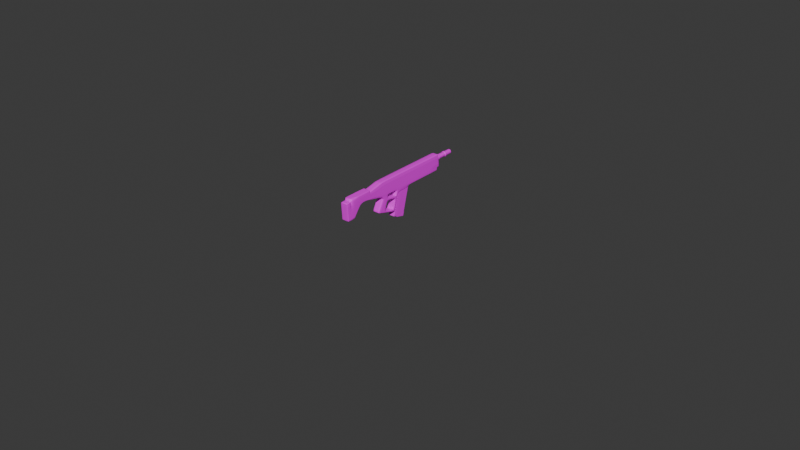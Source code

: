# Source: Assult_Rifle.blend  (saved by Blender 4.5.87; exported with 4.5.12 LTS)
import bpy
from mathutils import Matrix  # noqa: F401  (used for matrix-valued properties, if any)

bpy.ops.wm.read_factory_settings(use_empty=True)
scene = bpy.context.scene
scene.name = 'Scene'

# ---- collections
col_collection = bpy.data.collections.new('Collection'); scene.collection.children.link(col_collection)
col_archive = bpy.data.collections.new('Archive'); scene.collection.children.link(col_archive)

# ---- images (referenced by path relative to the original .blend; pixels are not part of the script)
import os
ASSET_DIR = os.environ.get("B2B_ASSET_DIR", "")  # directory of the original .blend (textures are referenced by path, not embedded)
HERE = os.path.dirname(os.path.abspath(__file__))  # packed textures are extracted next to this script under _unpacked/

def load_image(name, relpath, width, height, colorspace="sRGB"):
    """Load a texture the original file referenced (path relative to the .blend, or extracted next to this script)."""
    p = next((c for c in (os.path.join(HERE, relpath), os.path.join(ASSET_DIR, relpath)) if relpath and os.path.exists(c)), "")
    if p:
        img = bpy.data.images.load(p, check_existing=True)
        img.name = name
    else:  # same state as the original file: an image datablock whose file is absent (Cycles renders it pink)
        img = bpy.data.images.new(name, width, height)
        img.source = "FILE"
        img.filepath = "//" + (relpath or name)
    img.colorspace_settings.name = colorspace
    return img
img_pallete_png_001 = load_image('pallete.png.001', 'pallete.png', 1024, 1024, 'sRGB')

# ---- materials (node trees are filled in below, after node groups)
mat_pallete_material = bpy.data.materials.new('Pallete Material')
mat_pallete_material.alpha_threshold = 0.0
mat_pallete_material.roughness = 0.5
mat_pallete_material.line_color = (0.0, 0.0, 0.0, 1.0)

# ---- node groups
ng_principled_bsdf = bpy.data.node_groups.new('Principled BSDF', 'ShaderNodeTree')
_s = ng_principled_bsdf.interface.new_socket(name='BSDF', in_out='OUTPUT', socket_type='NodeSocketShader')
_s = ng_principled_bsdf.interface.new_socket(name='Base Color', in_out='INPUT', socket_type='NodeSocketColor')
_s.default_value = (0.8, 0.8, 0.8, 1.0)
_s.description = 'Color of the material used for diffuse, subsurface, metallic and transmission'
_s = ng_principled_bsdf.interface.new_socket(name='Metallic', in_out='INPUT', socket_type='NodeSocketFloat')
_s.subtype = 'FACTOR'
_s.min_value = 0.0
_s.max_value = 1.0
_s.description = 'Blends between a dielectric and metallic material model. At 0.0 the material consists of a diffuse or transmissive base layer, with a specular reflection layer on top. A value of 1.0 gives a fully specular reflection tinted with the base color, without diffuse reflection or transmission'
_s = ng_principled_bsdf.interface.new_socket(name='Roughness', in_out='INPUT', socket_type='NodeSocketFloat')
_s.subtype = 'FACTOR'
_s.default_value = 0.5
_s.min_value = 0.0
_s.max_value = 1.0
_s.description = 'Specifies microfacet roughness of the surface for specular reflection and transmission (0.0 is a perfect mirror reflection, 1.0 is completely rough)'
_s = ng_principled_bsdf.interface.new_socket(name='IOR', in_out='INPUT', socket_type='NodeSocketFloat')
_s.default_value = 1.45
_s.min_value = 1.0
_s.max_value = 1000.0
_s.description = 'Index of Refraction (IOR) for specular reflection and transmission. For most materials, the IOR is between 1.0 (vacuum and air) and 4.0 (germanium). The default value of 1.5 is a good approximation for glass'
_s = ng_principled_bsdf.interface.new_socket(name='Alpha', in_out='INPUT', socket_type='NodeSocketFloat')
_s.subtype = 'FACTOR'
_s.default_value = 1.0
_s.min_value = 0.0
_s.max_value = 1.0
_s.description = 'Controls the transparency of the surface, with 1.0 fully opaque'
_s = ng_principled_bsdf.interface.new_socket(name='Normal', in_out='INPUT', socket_type='NodeSocketVector')
_s.hide_value = True
ng_principled_bsdf.interface.new_panel('Diffuse')
_s = ng_principled_bsdf.interface.new_socket(name='Diffuse Roughness', in_out='INPUT', socket_type='NodeSocketFloat')
_s.subtype = 'FACTOR'
_s.min_value = 0.0
_s.max_value = 1.0
_s.description = 'Specifies microfacet roughness of the diffuse base (0.0 is perfect lambertian reflection, 1.0 is completely rough)'
ng_principled_bsdf.interface.new_panel('Subsurface')
_s = ng_principled_bsdf.interface.new_socket(name='Subsurface Weight', in_out='INPUT', socket_type='NodeSocketFloat')
_s.subtype = 'FACTOR'
_s.min_value = 0.0
_s.max_value = 1.0
_s.description = 'Blend between diffuse surface and subsurface scattering. Typically should be zero or one (either fully diffuse or subsurface)'
_s = ng_principled_bsdf.interface.new_socket(name='Subsurface Radius', in_out='INPUT', socket_type='NodeSocketVector')
_s.default_value = (1.0, 0.2, 0.1)
_s.min_value = 0.0
_s.max_value = 100.0
_s.description = 'Scattering radius per color channel (RGB), multiplied with Scale'
_s = ng_principled_bsdf.interface.new_socket(name='Subsurface Scale', in_out='INPUT', socket_type='NodeSocketFloat')
_s.subtype = 'DISTANCE'
_s.default_value = 0.05
_s.min_value = 0.0
_s.max_value = 10.0
_s.description = 'Scale factor of the subsurface scattering radius'
_s = ng_principled_bsdf.interface.new_socket(name='Subsurface Anisotropy', in_out='INPUT', socket_type='NodeSocketFloat')
_s.subtype = 'FACTOR'
_s.min_value = 0.0
_s.max_value = 1.0
_s.description = 'Directionality of volume scattering within the subsurface medium. Zero scatters uniformly in all directions, with higher values scattering more strongly forward. For example, skin has been measured to have an anisotropy of 0.8'
ng_principled_bsdf.interface.new_panel('Specular')
_s = ng_principled_bsdf.interface.new_socket(name='Specular IOR Level', in_out='INPUT', socket_type='NodeSocketFloat')
_s.subtype = 'FACTOR'
_s.default_value = 0.5
_s.min_value = 0.0
_s.max_value = 1.0
_s.description = 'Adjustment to the Index of Refraction (IOR) to increase or decrease specular intensity (0.5 means no adjustment, 0 removes all reflections, 1 doubles them at normal incidence)'
_s = ng_principled_bsdf.interface.new_socket(name='Specular Tint', in_out='INPUT', socket_type='NodeSocketColor')
_s.default_value = (1.0, 1.0, 1.0, 1.0)
_s.description = 'Tint dielectric reflection at normal incidence for artistic control, and metallic reflection at near-grazing incidence to simulate complex index of refraction'
_s = ng_principled_bsdf.interface.new_socket(name='Anisotropic', in_out='INPUT', socket_type='NodeSocketFloat')
_s.subtype = 'FACTOR'
_s.min_value = 0.0
_s.max_value = 1.0
_s.description = 'Amount of anisotropy for specular reflection. Higher values give elongated highlights along the tangent direction'
_s = ng_principled_bsdf.interface.new_socket(name='Anisotropic Rotation', in_out='INPUT', socket_type='NodeSocketFloat')
_s.subtype = 'FACTOR'
_s.min_value = 0.0
_s.max_value = 1.0
_s.description = 'Rotates the direction of anisotropy, with 1.0 going full circle'
_s = ng_principled_bsdf.interface.new_socket(name='Tangent', in_out='INPUT', socket_type='NodeSocketVector')
_s.hide_value = True
_s.description = 'Controls the tangent direction for anisotropy'
ng_principled_bsdf.interface.new_panel('Transmission')
_s = ng_principled_bsdf.interface.new_socket(name='Transmission Weight', in_out='INPUT', socket_type='NodeSocketFloat')
_s.subtype = 'FACTOR'
_s.min_value = 0.0
_s.max_value = 1.0
_s.description = 'Blend between transmission and other base layer components'
ng_principled_bsdf.interface.new_panel('Coat')
_s = ng_principled_bsdf.interface.new_socket(name='Coat Weight', in_out='INPUT', socket_type='NodeSocketFloat')
_s.subtype = 'FACTOR'
_s.min_value = 0.0
_s.max_value = 1.0
_s.description = 'Controls the intensity of the coat layer, both the reflection and the tinting. Typically should be zero or one for physically-based materials'
_s = ng_principled_bsdf.interface.new_socket(name='Coat Roughness', in_out='INPUT', socket_type='NodeSocketFloat')
_s.subtype = 'FACTOR'
_s.default_value = 0.03
_s.min_value = 0.0
_s.max_value = 1.0
_s.description = 'The roughness of the coat layer'
_s = ng_principled_bsdf.interface.new_socket(name='Coat IOR', in_out='INPUT', socket_type='NodeSocketFloat')
_s.default_value = 1.5
_s.min_value = 1.0
_s.max_value = 4.0
_s.description = 'The Index of Refraction (IOR) of the coat layer (affects its reflectivity as well as the falloff of coat tinting)'
_s = ng_principled_bsdf.interface.new_socket(name='Coat Tint', in_out='INPUT', socket_type='NodeSocketColor')
_s.default_value = (1.0, 1.0, 1.0, 1.0)
_s.description = 'Adds a colored tint to the coat layer by modeling absorption in the layer. Saturation increases at shallower angles, as the light travels farther through the medium (depending on the Coat IOR)'
_s = ng_principled_bsdf.interface.new_socket(name='Coat Normal', in_out='INPUT', socket_type='NodeSocketVector')
_s.hide_value = True
ng_principled_bsdf.interface.new_panel('Sheen')
_s = ng_principled_bsdf.interface.new_socket(name='Sheen Weight', in_out='INPUT', socket_type='NodeSocketFloat')
_s.subtype = 'FACTOR'
_s.min_value = 0.0
_s.max_value = 1.0
_s.description = 'Intensity of the sheen layer, which simulates very small fibers on the surface'
_s = ng_principled_bsdf.interface.new_socket(name='Sheen Roughness', in_out='INPUT', socket_type='NodeSocketFloat')
_s.subtype = 'FACTOR'
_s.default_value = 0.5
_s.min_value = 0.0
_s.max_value = 1.0
_s.description = 'Roughness of the sheen layer. Low and high roughness values produce fuzzy or dusty appearance, respectively'
_s = ng_principled_bsdf.interface.new_socket(name='Sheen Tint', in_out='INPUT', socket_type='NodeSocketColor')
_s.default_value = (1.0, 1.0, 1.0, 1.0)
_s.description = 'Color of the sheen reflection'
ng_principled_bsdf.interface.new_panel('Emission')
_s = ng_principled_bsdf.interface.new_socket(name='Emission Color', in_out='INPUT', socket_type='NodeSocketColor')
_s.default_value = (1.0, 1.0, 1.0, 1.0)
_s.description = 'Color of light emission from the surface'
_s = ng_principled_bsdf.interface.new_socket(name='Emission Strength', in_out='INPUT', socket_type='NodeSocketFloat')
_s.min_value = 0.0
_s.max_value = 1e+06
_s.description = 'Strength of the emitted light. A value of 1.0 ensures that the object in the image has the exact same color as the Emission Color'
ng_principled_bsdf.interface.new_panel('Thin Film')
_s = ng_principled_bsdf.interface.new_socket(name='Thin Film Thickness', in_out='INPUT', socket_type='NodeSocketFloat')
_s.subtype = 'WAVELENGTH'
_s.min_value = 0.0
_s.max_value = 1e+05
_s.description = 'Thickness of the film in nanometers'
_s = ng_principled_bsdf.interface.new_socket(name='Thin Film IOR', in_out='INPUT', socket_type='NodeSocketFloat')
_s.default_value = 1.33
_s.min_value = 1.0
_s.max_value = 1000.0
_s.description = 'Index of refraction (IOR) of the thin film'
_N = ng_principled_bsdf.nodes; _L = ng_principled_bsdf.links
n0 = _N.new('NodeGroupOutput'); n0.name = 'Group Output'; n0.location = (300, 0)
n1 = _N.new('ShaderNodeBsdfPrincipled'); n1.name = 'Principled BSDF'; n1.location = (-120, 0)
n1.inputs[3].default_value = 1.45
n2 = _N.new('ShaderNodeTexImage'); n2.name = 'Image Texture'; n2.location = (30, -36)
n2.label = 'Base Color'
n2.image = img_pallete_png_001
n2.interpolation = 'Closest'
n2.extension = 'CLIP'
n3 = _N.new('NodeFrame'); n3.name = 'Frame.001'; n3.location = (-544, 0)
n3.label = 'Textures'
n3.width = 300
n2.parent = n3
_L.new(n1.outputs[0], n0.inputs[0])
_L.new(n2.outputs[0], n1.inputs[0])
n0.is_active_output = True

# ---- material node trees
mat_pallete_material.use_nodes = True; mat_pallete_material.node_tree.nodes.clear()
_N = mat_pallete_material.node_tree.nodes; _L = mat_pallete_material.node_tree.links
n0 = _N.new('ShaderNodeOutputMaterial'); n0.name = 'Material Output'; n0.location = (200, 100)
n1 = _N.new('ShaderNodeGroup'); n1.name = 'Principled BSDF.001'; n1.location = (-200, 100)
n1.width = 240
n1.node_tree = ng_principled_bsdf
n1.inputs[0].default_value = (0.8, 0.8, 0.8, 1.0)
n1.inputs[1].default_value = 0.0
n1.inputs[2].default_value = 0.5
n1.inputs[3].default_value = 1.45
n1.inputs[4].default_value = 1.0
n1.inputs[5].default_value = (0.0, 0.0, 0.0)
n1.inputs[6].default_value = 0.0
n1.inputs[7].default_value = 0.0
n1.inputs[8].default_value = (1.0, 0.2, 0.1)
n1.inputs[9].default_value = 0.05
n1.inputs[10].default_value = 0.0
n1.inputs[11].default_value = 0.5
n1.inputs[12].default_value = (1.0, 1.0, 1.0, 1.0)
n1.inputs[13].default_value = 0.0
n1.inputs[14].default_value = 0.0
n1.inputs[15].default_value = (0.0, 0.0, 0.0)
n1.inputs[16].default_value = 0.0
n1.inputs[17].default_value = 0.0
n1.inputs[18].default_value = 0.03
n1.inputs[19].default_value = 1.5
n1.inputs[20].default_value = (1.0, 1.0, 1.0, 1.0)
n1.inputs[21].default_value = (0.0, 0.0, 0.0)
n1.inputs[22].default_value = 0.0
n1.inputs[23].default_value = 0.5
n1.inputs[24].default_value = (1.0, 1.0, 1.0, 1.0)
n1.inputs[25].default_value = (1.0, 1.0, 1.0, 1.0)
n1.inputs[26].default_value = 0.0
n1.inputs[27].default_value = 0.0
n1.inputs[28].default_value = 1.33
_L.new(n1.outputs[0], n0.inputs[0])
n0.is_active_output = True

# ---- world
world_world = bpy.data.worlds.new('World'); scene.world = world_world
world_world.use_nodes = True; world_world.node_tree.nodes.clear()
_N = world_world.node_tree.nodes; _L = world_world.node_tree.links
n0 = _N.new('ShaderNodeOutputWorld'); n0.name = 'World Output'; n0.location = (200, 100)
n1 = _N.new('ShaderNodeBackground'); n1.name = 'Background'; n1.location = (-200, 100)
n1.inputs[0].default_value = (0.05088, 0.05088, 0.05088, 1.0)
_L.new(n1.outputs[0], n0.inputs[0])
n0.is_active_output = True
world_world.color = (0.05088, 0.05088, 0.05088)
world_world.sun_shadow_jitter_overblur = 0.0

# ---- meshes
me_plane_001 = bpy.data.meshes.new('Plane.001')
me_plane_001.from_pydata([(0.3837, 0.9819, 0.1108), (0.5756, 0.3038, 0.1108), (0.06482, 0.83, 0.1146), (0.0108, 0.8012, 0.1146), (-0.06758, 0.8596, 0.1167), (-0.2168, 1.535, 0.1167), (-0.2036, 1.753, 0.1146), (0.1415, 1.976, 0.1146), (0.1486, 2.246, 0.1108), (-0.3879, 2.287, 0.1108), (-0.3971, 2.118, 0.1167), (-0.4612, 2.11, 0.1101), (-0.4643, 1.353, 0.1108), (-0.3971, 1.347, 0.1167), (-0.5091, 0.8641, 0.1146), (-0.5159, -1.658, 0.1108), (-0.1317, -1.701, 0.1108), (-0.1294, -1.641, 0.1167), (-0.07206, -1.641, 0.1146), (-0.03993, -0.3219, 0.1167), (0.5197, 0.2873, 0.1146), (0.4507, 0.7474, 0.1146), (0.4949, 0.3647, 0.1195), (0.5532, 0.3849, 0.1146), (0.4021, 0.7296, 0.1195), (0.1061, 0.6202, 0.1195), (0.1704, 0.2807, 0.1195), (0.1037, 0.2586, 0.1195), (0.04187, 0.6087, 0.1195), (-0.06445, 0.5966, 0.1195), (-0.06692, 0.2471, 0.1195), (0.338, 0.9735, 0.1146), (0.1163, 0.1773, 0.1146), (0.1912, 0.1978, 0.1146), (0.02458, 0.2248, 0.1184), (-0.07206, -0.3219, 0.1222), (-0.03993, 0.2164, 0.1184), (-0.03993, 0.06729, 0.1222), (-0.07206, 0.06593, 0.1222), (-0.123, 0.06593, 0.1222), (-0.123, 0.5966, 0.1222), (-0.123, -0.3219, 0.1222), (-0.123, 0.2471, 0.1222), (0.157, 2.117, 0.1146), (-0.4626, 1.976, 0.1146), (-0.3971, 1.965, 0.1222), (-0.4635, 1.753, 0.1146), (-0.3971, 1.755, 0.1222), (-0.4643, 1.543, 0.1146), (-0.3971, 1.545, 0.1222), (-0.1217, 0.8596, 0.1222), (-0.5147, 0.5953, 0.1146), (-0.5162, 0.2505, 0.1146), (-0.5177, 0.06593, 0.1146), (-0.5201, -1.641, 0.1146), (-0.5182, -0.3219, 0.1146), (-0.03993, -1.632, 0.1108), (0.02107, -0.2917, 0.1113), (0.02378, 0.137, 0.1163), (-0.4617, -1.594, 0.0), (-0.4611, -1.788, -8.731e-11), (-0.4352, -1.594, 0.06227), (-0.4349, -1.788, 0.06194), (-0.3714, -1.594, 0.08839), (-0.3714, -1.788, 0.08792), (-0.3076, -1.594, 0.06227), (-0.308, -1.788, 0.06194), (-0.2812, -1.594, 0.0), (-0.2817, -1.788, -8.731e-11), (-0.2977, -1.802, -1.746e-10), (-0.3193, -1.802, 0.05208), (-0.3714, -1.802, 0.07366), (-0.4236, -1.802, 0.05208), (-0.4452, -1.802, -1.455e-11), (-0.298, -2.033, 1.164e-10), (-0.3195, -2.033, 0.05191), (-0.3714, -2.033, 0.07341), (-0.4233, -2.033, 0.05191), (-0.4448, -2.033, 2.91e-11), (-0.298, -2.108, -5.821e-11), (-0.3195, -2.108, 0.05191), (-0.3714, -2.108, 0.07341), (-0.4233, -2.108, 0.05191), (-0.4448, -2.108, -1.455e-11), (-0.2985, -2.321, 1.019e-10), (-0.3243, -2.328, 0.04754), (-0.3714, -2.328, 0.06722), (-0.4185, -2.328, 0.04754), (-0.4444, -2.321, 2.91e-11), (-0.2838, -2.056, 0.0), (-0.309, -2.056, 0.06266), (-0.3714, -2.056, 0.08861), (-0.4339, -2.056, 0.06266), (-0.4591, -2.056, 0.0), (-0.2838, -2.086, 0.0), (-0.309, -2.086, 0.06266), (-0.3714, -2.086, 0.08861), (-0.4339, -2.086, 0.06266), (-0.4591, -2.086, 0.0), (-0.3198, -2.321, 0.05162), (-0.3059, -2.328, 5.821e-11), (-0.3714, -2.321, 0.07299), (-0.423, -2.321, 0.05162), (-0.437, -2.328, 4.366e-11), (-0.4367, -1.692, 0.0), (-0.3061, -1.692, 0.0), (-0.3714, -1.692, 0.06703), (-0.3245, -1.692, 0.0474), (-0.4184, -1.692, 0.0474), (0.3837, 0.9819, -0.1108), (0.5756, 0.3038, -0.1108), (0.06482, 0.83, -0.1146), (0.0108, 0.8012, -0.1146), (-0.06758, 0.8596, -0.1167), (-0.2168, 1.535, -0.1167), (-0.2036, 1.753, -0.1146), (0.1415, 1.976, -0.1146), (0.1486, 2.246, -0.1108), (-0.3879, 2.287, -0.1108), (-0.3971, 2.118, -0.1167), (-0.4643, 1.353, -0.1108), (-0.3971, 1.347, -0.1167), (-0.5091, 0.8641, -0.1146), (-0.5159, -1.658, -0.1108), (-0.1317, -1.701, -0.1108), (-0.1294, -1.641, -0.1167), (-0.07206, -1.641, -0.1146), (-0.03993, -0.3219, -0.1167), (0.5197, 0.2873, -0.1146), (0.4507, 0.7474, -0.1146), (0.4949, 0.3647, -0.1195), (0.5532, 0.3849, -0.1146), (0.4021, 0.7296, -0.1195), (0.1061, 0.6202, -0.1195), (0.1704, 0.2807, -0.1195), (0.1037, 0.2586, -0.1195), (0.04187, 0.6087, -0.1195), (-0.06445, 0.5966, -0.1195), (-0.06692, 0.2471, -0.1195), (0.338, 0.9735, -0.1146), (0.1163, 0.1773, -0.1146), (0.1912, 0.1978, -0.1146), (0.02458, 0.2248, -0.1184), (-0.07206, -0.3219, -0.1222), (-0.03993, 0.2164, -0.1184), (-0.03993, 0.06729, -0.1222), (-0.07206, 0.06593, -0.1222), (-0.123, 0.06653, -0.1222), (-0.123, 0.5966, -0.1222), (-0.123, -0.3219, -0.1222), (-0.123, 0.2471, -0.1222), (0.157, 2.117, -0.1146), (-0.4626, 1.976, -0.1146), (-0.3971, 1.965, -0.1222), (-0.4635, 1.753, -0.1146), (-0.3971, 1.755, -0.1222), (-0.4643, 1.543, -0.1146), (-0.3971, 1.545, -0.1222), (-0.1217, 0.8596, -0.1222), (-0.5147, 0.5953, -0.1146), (-0.5162, 0.2505, -0.1146), (-0.5177, 0.06593, -0.1146), (-0.5201, -1.641, -0.1146), (-0.5182, -0.3219, -0.1146), (-0.03993, -1.632, -0.1108), (0.02107, -0.2917, -0.1113), (0.02378, 0.137, -0.1163), (-0.4352, -1.594, -0.06227), (-0.4349, -1.788, -0.06194), (-0.3714, -1.594, -0.08839), (-0.3714, -1.788, -0.08792), (-0.3076, -1.594, -0.06227), (-0.308, -1.788, -0.06194), (-0.3193, -1.802, -0.05208), (-0.3714, -1.802, -0.07366), (-0.4236, -1.802, -0.05208), (-0.3195, -2.033, -0.05191), (-0.3714, -2.033, -0.07341), (-0.4233, -2.033, -0.05191), (-0.3195, -2.108, -0.05191), (-0.3714, -2.108, -0.07341), (-0.4233, -2.108, -0.05191), (-0.3243, -2.328, -0.04754), (-0.3714, -2.328, -0.06722), (-0.4185, -2.328, -0.04754), (-0.309, -2.056, -0.06266), (-0.3714, -2.056, -0.08861), (-0.4339, -2.056, -0.06266), (-0.309, -2.086, -0.06266), (-0.3714, -2.086, -0.08861), (-0.4339, -2.086, -0.06266), (-0.3198, -2.321, -0.05162), (-0.3714, -2.321, -0.07299), (-0.423, -2.321, -0.05162), (-0.3714, -1.692, -0.06703), (-0.3245, -1.692, -0.0474), (-0.4184, -1.692, -0.0474), (0.1574, 2.184, 0.1146), (-0.3971, 2.207, 0.1146), (0.5029, 0.5627, 0.1146), (0.4573, 0.5469, 0.1184), (-0.06773, 0.4198, 0.1184), (0.07039, 0.1647, 0.1146), (0.06512, 0.2357, 0.1184), (-0.123, 0.4228, 0.1222), (-0.5154, 0.4198, 0.1146), (-0.4547, -1.594, 0.03361), (-0.4542, -1.788, 0.03343), (-0.4059, -1.594, 0.08147), (-0.4057, -1.788, 0.08103), (-0.3369, -1.594, 0.08147), (-0.3371, -1.788, 0.08103), (-0.2882, -1.594, 0.03361), (-0.2887, -1.788, 0.03343), (-0.3034, -1.802, 0.02815), (-0.3433, -1.802, 0.06797), (-0.3996, -1.802, 0.06797), (-0.4395, -1.802, 0.02815), (-0.3037, -2.033, 0.02806), (-0.3434, -2.033, 0.06775), (-0.3995, -2.033, 0.06775), (-0.4392, -2.033, 0.02806), (-0.3037, -2.108, 0.02806), (-0.3434, -2.108, 0.06775), (-0.3995, -2.108, 0.06775), (-0.4392, -2.108, 0.02806), (-0.3041, -2.321, 0.0279), (-0.3435, -2.321, 0.06736), (-0.3993, -2.321, 0.06736), (-0.4388, -2.321, 0.0279), (-0.2871, -2.047, 0.0), (-0.3114, -2.047, 0.06024), (-0.2903, -2.056, 0.03387), (-0.3714, -2.047, 0.08519), (-0.3376, -2.056, 0.08177), (-0.4315, -2.047, 0.06024), (-0.4053, -2.056, 0.08177), (-0.4557, -2.047, 0.0), (-0.4525, -2.056, 0.03387), (-0.2871, -2.095, 0.0), (-0.2903, -2.086, 0.03387), (-0.3114, -2.095, 0.06024), (-0.3376, -2.086, 0.08177), (-0.3714, -2.095, 0.08519), (-0.4053, -2.086, 0.08177), (-0.4315, -2.095, 0.06024), (-0.4525, -2.086, 0.03387), (-0.4557, -2.095, 0.0), (-0.295, -2.041, 0.0), (-0.3172, -2.041, 0.05435), (-0.3714, -2.041, 0.07687), (-0.4257, -2.041, 0.05435), (-0.4479, -2.041, 5.821e-11), (-0.3172, -2.1, 0.05435), (-0.295, -2.1, 0.0), (-0.3714, -2.1, 0.07687), (-0.4257, -2.1, 0.05435), (-0.4479, -2.1, 0.0), (-0.3106, -2.328, 0.0257), (-0.3458, -2.328, 0.06204), (-0.3971, -2.328, 0.06204), (-0.4323, -2.328, 0.0257), (-0.3108, -1.692, 0.02562), (-0.3459, -1.692, 0.06186), (-0.397, -1.692, 0.06186), (-0.432, -1.692, 0.02562), (0.1574, 2.184, -0.1146), (-0.3971, 2.207, -0.1146), (0.5029, 0.5627, -0.1146), (0.4573, 0.5469, -0.1184), (-0.06773, 0.4198, -0.1184), (0.07039, 0.1647, -0.1146), (0.06512, 0.2357, -0.1184), (-0.123, 0.4198, -0.1222), (-0.5154, 0.4198, -0.1146), (-0.4547, -1.594, -0.03361), (-0.4542, -1.788, -0.03343), (-0.4059, -1.594, -0.08147), (-0.4057, -1.788, -0.08103), (-0.3369, -1.594, -0.08147), (-0.3371, -1.788, -0.08103), (-0.2882, -1.594, -0.03361), (-0.2887, -1.788, -0.03343), (-0.3034, -1.802, -0.02815), (-0.3433, -1.802, -0.06797), (-0.3996, -1.802, -0.06797), (-0.4395, -1.802, -0.02815), (-0.3037, -2.033, -0.02806), (-0.3434, -2.033, -0.06775), (-0.3995, -2.033, -0.06775), (-0.4392, -2.033, -0.02806), (-0.3037, -2.108, -0.02806), (-0.3434, -2.108, -0.06775), (-0.3995, -2.108, -0.06775), (-0.4392, -2.108, -0.02806), (-0.3041, -2.321, -0.0279), (-0.3435, -2.321, -0.06736), (-0.3993, -2.321, -0.06736), (-0.4388, -2.321, -0.0279), (-0.3114, -2.047, -0.06024), (-0.2903, -2.056, -0.03387), (-0.3714, -2.047, -0.08519), (-0.3376, -2.056, -0.08177), (-0.4315, -2.047, -0.06024), (-0.4053, -2.056, -0.08177), (-0.4525, -2.056, -0.03387), (-0.2903, -2.086, -0.03387), (-0.3114, -2.095, -0.06024), (-0.3376, -2.086, -0.08177), (-0.3714, -2.095, -0.08519), (-0.4053, -2.086, -0.08177), (-0.4315, -2.095, -0.06024), (-0.4525, -2.086, -0.03387), (-0.3172, -2.041, -0.05435), (-0.3714, -2.041, -0.07687), (-0.4257, -2.041, -0.05435), (-0.3172, -2.1, -0.05435), (-0.3714, -2.1, -0.07687), (-0.4257, -2.1, -0.05435), (-0.3106, -2.328, -0.0257), (-0.3458, -2.328, -0.06204), (-0.3971, -2.328, -0.06204), (-0.4323, -2.328, -0.0257), (-0.3108, -1.692, -0.02562), (-0.3459, -1.692, -0.06186), (-0.397, -1.692, -0.06186), (-0.432, -1.692, -0.02562), (-0.1735, 1.339, -0.1167), (-0.2935, -2.047, 0.03256), (-0.3389, -2.047, 0.07862), (-0.404, -2.047, 0.07862), (-0.4494, -2.047, 0.03256), (-0.2935, -2.095, 0.03256), (-0.3389, -2.095, 0.07862), (-0.404, -2.095, 0.07862), (-0.4494, -2.095, 0.03256), (-0.3008, -2.041, 0.02938), (-0.3421, -2.041, 0.07093), (-0.4008, -2.041, 0.07093), (-0.4421, -2.041, 0.02938), (-0.3008, -2.1, 0.02938), (-0.3421, -2.1, 0.07093), (-0.4008, -2.1, 0.07093), (-0.4421, -2.1, 0.02938), (-0.1735, 1.339, 0.1167), (-0.2935, -2.047, -0.03256), (-0.3389, -2.047, -0.07862), (-0.404, -2.047, -0.07862), (-0.4494, -2.047, -0.03256), (-0.2935, -2.095, -0.03256), (-0.3389, -2.095, -0.07862), (-0.404, -2.095, -0.07862), (-0.4494, -2.095, -0.03256), (-0.3008, -2.041, -0.02938), (-0.3421, -2.041, -0.07093), (-0.4008, -2.041, -0.07093), (-0.4421, -2.041, -0.02938), (-0.3008, -2.1, -0.02938), (-0.3421, -2.1, -0.07093), (-0.4008, -2.1, -0.07093), (-0.4421, -2.1, -0.02938), (0.03158, 2.255, 0.1108), (0.0362, 2.117, 0.1151), (0.02405, 1.973, 0.1163), (-0.2458, 1.753, 0.1163), (-0.2561, 1.537, 0.1179), (0.03158, 2.255, -0.1108), (-0.2223, 1.341, -0.1167), (-0.2223, 1.341, 0.1167), (0.0362, 2.117, -0.1151), (0.02405, 1.973, -0.1163), (-0.2458, 1.753, -0.1163), (-0.2561, 1.537, -0.1179), (0.03651, 2.189, 0.1146), (0.03651, 2.189, -0.1146), (-0.4626, 2.118, -0.1101)], [], [(21, 24, 200, 199), (32, 140, 141, 33), (199, 200, 22, 23), (24, 21, 0, 31), (0, 109, 139, 31), (133, 132, 24, 25), (135, 136, 133, 134), (3, 112, 113, 4), (32, 33, 26, 27), (33, 141, 128, 20), (27, 203, 202, 32), (19, 57, 58, 37), (202, 203, 34, 58), (56, 18, 126, 164), (37, 36, 30, 38), (57, 19, 127, 165), (42, 30, 201, 204), (41, 35, 38, 39), (368, 50, 4, 344), (204, 201, 29, 40), (40, 50, 14, 51), (53, 161, 163, 55), (13, 121, 122, 14), (362, 363, 7, 43), (372, 367, 121, 157), (373, 198, 10, 362), (363, 364, 6, 7), (6, 115, 116, 7), (364, 365, 5, 6), (6, 5, 114, 115), (10, 11, 44, 45), (39, 53, 55, 41), (42, 52, 53, 39), (40, 29, 4, 50), (16, 17, 54, 15), (48, 156, 120, 12), (153, 155, 154, 152), (42, 204, 205, 52), (204, 40, 51, 205), (54, 162, 123, 15), (361, 366, 118, 9), (46, 154, 156, 48), (20, 128, 110, 1), (44, 152, 154, 46), (8, 197, 266, 117), (266, 197, 43, 151), (149, 125, 162, 163), (10, 198, 267, 119), (267, 198, 9, 118), (12, 120, 121, 13), (120, 156, 157, 121), (344, 4, 113, 327), (17, 125, 126, 18), (16, 124, 125, 17), (369, 374, 266, 151), (52, 205, 274, 160), (274, 205, 51, 159), (32, 202, 271, 140), (271, 202, 58, 166), (52, 160, 161, 53), (147, 150, 138, 146), (7, 116, 151, 43), (129, 109, 0, 21), (119, 153, 152, 375), (130, 131, 110, 128), (2, 111, 112, 3), (34, 142, 144, 36), (133, 136, 112, 111), (155, 157, 156, 154), (142, 166, 145, 144), (130, 128, 141, 134), (129, 21, 199, 268), (268, 199, 23, 131), (110, 131, 23, 1), (130, 269, 268, 131), (14, 122, 159, 51), (136, 137, 113, 112), (31, 139, 111, 2), (145, 127, 143, 146), (34, 36, 37, 58), (132, 133, 111, 139), (206, 207, 62, 61), (62, 209, 208, 61), (208, 209, 64, 63), (64, 211, 210, 63), (210, 211, 66, 65), (66, 213, 212, 65), (212, 213, 68, 67), (168, 276, 275, 167), (71, 215, 211, 64), (213, 214, 69, 68), (60, 73, 217, 207), (211, 215, 70, 66), (62, 72, 216, 209), (207, 217, 72, 62), (69, 283, 282, 68), (209, 216, 71, 64), (70, 75, 218, 214), (216, 220, 76, 71), (73, 78, 221, 217), (214, 218, 74, 69), (76, 219, 215, 71), (217, 221, 77, 72), (80, 99, 226, 222), (215, 219, 75, 70), (83, 88, 229, 225), (222, 226, 84, 79), (81, 101, 227, 223), (225, 229, 102, 82), (102, 228, 224, 82), (223, 227, 99, 80), (177, 289, 285, 174), (224, 228, 101, 81), (336, 249, 231, 328), (249, 337, 329, 231), (328, 231, 90, 232), (230, 328, 232, 89), (337, 250, 233, 329), (250, 338, 330, 233), (329, 233, 91, 234), (231, 329, 234, 90), (338, 251, 235, 330), (251, 339, 331, 235), (330, 235, 92, 236), (233, 330, 236, 91), (339, 252, 237, 331), (253, 340, 332, 241), (331, 237, 93, 238), (235, 331, 238, 92), (94, 240, 332, 239), (240, 95, 241, 332), (340, 254, 239, 332), (255, 341, 333, 243), (95, 242, 333, 241), (242, 96, 243, 333), (341, 253, 241, 333), (256, 342, 334, 245), (96, 244, 334, 243), (244, 97, 245, 334), (342, 255, 243, 334), (257, 343, 335, 247), (97, 246, 335, 245), (246, 98, 247, 335), (343, 256, 245, 335), (248, 230, 345, 353), (74, 218, 336, 248), (218, 75, 249, 336), (91, 96, 242, 234), (232, 240, 94, 89), (75, 219, 337, 249), (219, 76, 250, 337), (92, 97, 244, 236), (234, 242, 95, 90), (93, 98, 246, 238), (236, 244, 96, 91), (76, 220, 338, 250), (220, 77, 251, 338), (94, 306, 300, 89), (238, 246, 97, 92), (77, 221, 339, 251), (221, 78, 252, 339), (80, 222, 340, 253), (222, 79, 254, 340), (81, 223, 341, 255), (223, 80, 253, 341), (82, 224, 342, 256), (224, 81, 255, 342), (83, 225, 343, 257), (225, 82, 256, 343), (85, 107, 262, 258), (261, 265, 108, 87), (86, 106, 263, 259), (258, 262, 105, 100), (99, 227, 259, 85), (258, 226, 99, 85), (101, 228, 260, 86), (259, 227, 101, 86), (102, 229, 261, 87), (260, 228, 102, 87), (191, 295, 319, 182), (261, 229, 88, 103), (108, 264, 260, 87), (259, 263, 107, 85), (196, 326, 322, 184), (260, 264, 106, 86), (1, 23, 22, 20), (129, 132, 139, 109), (268, 269, 132, 129), (27, 28, 136, 135), (140, 135, 134, 141), (22, 130, 134, 26), (166, 142, 272, 271), (271, 272, 135, 140), (165, 127, 145, 166), (145, 146, 138, 144), (148, 137, 270, 273), (149, 147, 146, 143), (273, 270, 138, 150), (327, 113, 158, 122, 121, 367), (148, 159, 122, 158), (57, 165, 166, 58), (41, 17, 18, 35), (39, 38, 30, 42), (12, 13, 49, 48), (374, 267, 118, 366), (45, 44, 46, 47), (369, 151, 116, 370), (370, 116, 115, 371), (47, 46, 48, 49), (371, 115, 114, 372), (368, 344, 5, 365), (274, 273, 150, 160), (148, 158, 113, 137), (123, 124, 16, 15), (125, 124, 123, 162), (150, 147, 161, 160), (148, 273, 274, 159), (147, 149, 163, 161), (29, 137, 136, 28), (142, 34, 203, 272), (203, 27, 135, 272), (137, 29, 201, 270), (28, 3, 4, 29), (201, 30, 138, 270), (25, 26, 134, 133), (36, 144, 138, 30), (22, 26, 33, 20), (22, 200, 269, 130), (126, 143, 127, 164), (200, 24, 132, 269), (24, 31, 2, 25), (27, 26, 25, 28), (170, 278, 277, 169), (275, 276, 60, 59), (172, 280, 279, 171), (277, 278, 168, 167), (68, 282, 281, 67), (279, 280, 170, 169), (281, 282, 172, 171), (282, 283, 173, 172), (173, 284, 280, 172), (280, 284, 174, 170), (168, 175, 286, 276), (276, 286, 73, 60), (174, 285, 278, 170), (278, 285, 175, 168), (285, 289, 178, 175), (74, 287, 283, 69), (283, 287, 176, 173), (175, 178, 290, 286), (286, 290, 78, 73), (173, 176, 288, 284), (284, 288, 177, 174), (84, 295, 291, 79), (291, 295, 191, 179), (193, 298, 294, 181), (294, 298, 88, 83), (179, 191, 296, 292), (292, 296, 192, 180), (180, 192, 297, 293), (293, 297, 193, 181), (103, 104, 265, 261), (353, 345, 299, 313), (230, 89, 300, 345), (345, 300, 185, 299), (313, 299, 346, 354), (354, 346, 301, 314), (299, 185, 302, 346), (346, 302, 186, 301), (314, 301, 347, 355), (355, 347, 303, 315), (301, 186, 304, 347), (347, 304, 187, 303), (315, 303, 348, 356), (356, 348, 237, 252), (303, 187, 305, 348), (348, 305, 93, 237), (316, 307, 349, 357), (94, 239, 349, 306), (317, 309, 350, 358), (357, 349, 239, 254), (306, 349, 307, 188), (188, 307, 350, 308), (318, 311, 351, 359), (358, 350, 307, 316), (308, 350, 309, 189), (189, 309, 351, 310), (257, 247, 352, 360), (359, 351, 309, 317), (310, 351, 311, 190), (190, 311, 352, 312), (360, 352, 311, 318), (312, 352, 247, 98), (74, 248, 353, 287), (287, 353, 313, 176), (300, 306, 188, 185), (185, 188, 308, 302), (176, 313, 354, 288), (288, 354, 314, 177), (302, 308, 189, 186), (186, 189, 310, 304), (304, 310, 190, 187), (187, 190, 312, 305), (177, 314, 355, 289), (289, 355, 315, 178), (305, 312, 98, 93), (70, 214, 213, 66), (178, 315, 356, 290), (290, 356, 252, 78), (179, 316, 357, 291), (291, 357, 254, 79), (180, 317, 358, 292), (292, 358, 316, 179), (181, 318, 359, 293), (293, 359, 317, 180), (83, 257, 360, 294), (294, 360, 318, 181), (322, 326, 104, 103), (105, 323, 319, 100), (319, 323, 195, 182), (182, 195, 324, 320), (319, 295, 84, 100), (192, 296, 320, 183), (320, 296, 191, 182), (193, 297, 321, 184), (321, 297, 192, 183), (88, 298, 322, 103), (322, 298, 193, 184), (320, 324, 194, 183), (183, 194, 325, 321), (321, 325, 196, 184), (90, 95, 240, 232), (248, 336, 328, 230), (72, 77, 220, 216), (361, 9, 198, 373), (56, 19, 35, 18), (5, 344, 327, 114), (41, 55, 54, 17), (163, 162, 54, 55), (19, 56, 164, 127), (126, 125, 149, 143), (25, 2, 3, 28), (8, 361, 373, 197), (13, 368, 365, 49), (155, 371, 372, 157), (153, 370, 371, 155), (119, 369, 370, 153), (266, 374, 366, 117), (119, 267, 374, 369), (8, 117, 366, 361), (47, 49, 365, 364), (45, 47, 364, 363), (197, 373, 362, 43), (114, 327, 367, 372), (10, 45, 363, 362), (13, 14, 50, 368), (37, 38, 35, 19), (59, 60, 207, 206), (100, 84, 226, 258), (11, 10, 119, 375), (152, 44, 11, 375)])
_k = {(0, 21): 0.5, (57, 58): 0.5, (1, 20): 0.5, (2, 31): 0.5, (2, 3): 0.5, (3, 4): 0.5, (5, 6): 0.5, (6, 7): 0.5, (43, 197): 0.5, (8, 197): 0.5, (9, 361): 0.5, (9, 198): 0.5, (10, 198): 0.5, (10, 11): 0.5, (12, 48): 0.5, (12, 13): 0.5, (13, 14): 0.5, (15, 54): 0.5, (15, 16): 0.5, (16, 17): 0.5, (17, 18): 0.5, (19, 57): 0.5, (20, 33): 0.5, (23, 199): 0.5, (21, 199): 0.5, (1, 23): 0.5, (22, 200): 0.5, (24, 200): 0.5, (25, 26): 0.5, (22, 26): 0.5, (27, 28): 0.5, (28, 29): 0.5, (29, 201): 0.5, (30, 201): 0.5, (30, 36): 0.5, (0, 31): 0.5, (24, 25): 0.5, (58, 202): 0.5, (32, 202): 0.5, (32, 33): 0.5, (27, 203): 0.5, (34, 203): 0.5, (34, 36): 0.5, (5, 344): 0.5, (7, 43): 0.5, (11, 44): 0.5, (44, 46): 0.5, (46, 48): 0.5, (14, 51): 0.5, (51, 205): 0.5, (52, 205): 0.5, (52, 53): 0.5, (53, 55): 0.5, (18, 56): 0.5, (62, 207): 0.5, (60, 207): 0.5, (64, 209): 0.5, (62, 209): 0.5, (66, 211): 0.5, (64, 211): 0.5, (68, 213): 0.5, (66, 213): 0.5, (69, 214): 0.5, (70, 214): 0.5, (70, 215): 0.5, (71, 215): 0.5, (71, 216): 0.5, (72, 216): 0.5, (72, 217): 0.5, (73, 217): 0.5, (74, 218): 0.5, (75, 218): 0.5, (75, 219): 0.5, (76, 219): 0.5, (76, 220): 0.5, (77, 220): 0.5, (77, 221): 0.5, (78, 221): 0.5, (79, 222): 0.5, (80, 222): 0.5, (80, 223): 0.5, (81, 223): 0.5, (81, 224): 0.5, (82, 224): 0.5, (82, 225): 0.5, (83, 225): 0.5, (84, 226): 0.5, (99, 226): 0.5, (99, 227): 0.5, (101, 227): 0.5, (101, 228): 0.5, (102, 228): 0.5, (102, 229): 0.5, (88, 229): 0.5, (100, 258): 0.5, (85, 258): 0.5, (85, 259): 0.5, (86, 259): 0.5, (86, 260): 0.5, (87, 260): 0.5, (87, 261): 0.5, (103, 261): 0.5, (107, 263): 0.5, (106, 263): 0.5, (106, 264): 0.5, (108, 264): 0.5, (109, 129): 0.5, (165, 166): 0.5, (110, 128): 0.5, (111, 139): 0.5, (111, 112): 0.5, (112, 113): 0.5, (114, 115): 0.5, (115, 116): 0.5, (151, 266): 0.5, (117, 266): 0.5, (118, 366): 0.5, (118, 267): 0.5, (119, 267): 0.5, (120, 156): 0.5, (120, 121): 0.5, (121, 122): 0.5, (123, 162): 0.5, (123, 124): 0.5, (124, 125): 0.5, (125, 126): 0.5, (127, 165): 0.5, (128, 141): 0.5, (131, 268): 0.5, (129, 268): 0.5, (110, 131): 0.5, (130, 269): 0.5, (132, 269): 0.5, (133, 134): 0.5, (130, 134): 0.5, (135, 136): 0.5, (136, 137): 0.5, (137, 270): 0.5, (138, 270): 0.5, (138, 144): 0.5, (109, 139): 0.5, (132, 133): 0.5, (166, 271): 0.5, (140, 271): 0.5, (140, 141): 0.5, (135, 272): 0.5, (142, 272): 0.5, (142, 144): 0.5, (114, 327): 0.5, (116, 151): 0.5, (152, 154): 0.5, (154, 156): 0.5, (122, 159): 0.5, (159, 274): 0.5, (160, 274): 0.5, (160, 161): 0.5, (161, 163): 0.5, (126, 164): 0.5, (5, 114): 0.5, (23, 131): 0.5, (1, 110): 0.5, (6, 115): 0.5, (7, 116): 0.5, (8, 117): 0.5, (43, 151): 0.5, (9, 118): 0.5, (10, 119): 0.5, (11, 375): 0.5, (12, 120): 0.5, (48, 156): 0.5, (13, 121): 0.5, (14, 122): 0.5, (15, 123): 0.5, (54, 162): 0.5, (51, 159): 0.5, (31, 139): 0.5, (0, 109): 0.5, (52, 160): 0.5, (16, 124): 0.5, (53, 161): 0.5, (17, 125): 0.5, (56, 164): 0.5, (44, 152): 0.5, (4, 113): 0.5, (21, 129): 0.5, (58, 166): 0.5, (57, 165): 0.5, (32, 140): 0.5, (20, 128): 0.5, (2, 111): 0.5, (46, 154): 0.5, (33, 141): 0.5, (19, 127): 0.5, (3, 112): 0.5, (55, 163): 0.5, (36, 144): 0.5, (34, 142): 0.5, (28, 136): 0.5, (29, 137): 0.5, (27, 135): 0.5, (25, 133): 0.5, (30, 138): 0.5, (24, 132): 0.5, (26, 134): 0.5, (22, 130): 0.5, (168, 276): 0.5, (60, 276): 0.5, (170, 278): 0.5, (168, 278): 0.5, (172, 280): 0.5, (170, 280): 0.5, (68, 282): 0.5, (172, 282): 0.5, (69, 283): 0.5, (173, 283): 0.5, (173, 284): 0.5, (174, 284): 0.5, (174, 285): 0.5, (175, 285): 0.5, (175, 286): 0.5, (73, 286): 0.5, (74, 287): 0.5, (176, 287): 0.5, (176, 288): 0.5, (177, 288): 0.5, (177, 289): 0.5, (178, 289): 0.5, (178, 290): 0.5, (78, 290): 0.5, (79, 291): 0.5, (179, 291): 0.5, (179, 292): 0.5, (180, 292): 0.5, (180, 293): 0.5, (181, 293): 0.5, (181, 294): 0.5, (83, 294): 0.5, (84, 295): 0.5, (191, 295): 0.5, (191, 296): 0.5, (192, 296): 0.5, (192, 297): 0.5, (193, 297): 0.5, (193, 298): 0.5, (88, 298): 0.5, (100, 319): 0.5, (182, 319): 0.5, (182, 320): 0.5, (183, 320): 0.5, (183, 321): 0.5, (184, 321): 0.5, (184, 322): 0.5, (103, 322): 0.5, (195, 324): 0.5, (194, 324): 0.5, (194, 325): 0.5, (196, 325): 0.5, (113, 327): 0.5, (4, 344): 0.5, (54, 55): 0.5, (162, 163): 0.5, (19, 56): 0.5, (127, 164): 0.5, (8, 361): 0.5, (117, 366): 0.5}
me_plane_001.attributes.new('crease_edge', 'FLOAT', 'EDGE').data.foreach_set('value', [_k.get((min(e.vertices), max(e.vertices)), 0.0) for e in me_plane_001.edges])
_uv = me_plane_001.uv_layers.new(name='UVMap')
_uv.uv.foreach_set('vector', [0.375, 0.6071, 0.375, 0.6071, 0.375, 0.6071, 0.375, 0.6071, 0.375, 0.6071, 0.375, 0.6071, 0.375, 0.6071, 0.375, 0.6071, 0.375, 0.6071, 0.375, 0.6071, 0.375, 0.6071, 0.375, 0.6071, 0.375, 0.6071, 0.375, 0.6071, 0.375, 0.6071, 0.375, 0.6071, 0.375, 0.6071, 0.375, 0.6071, 0.375, 0.6071, 0.375, 0.6071, 0.375, 0.6071, 0.375, 0.6071, 0.375, 0.6071, 0.375, 0.6071, 0.375, 0.6071, 0.375, 0.6071, 0.375, 0.6071, 0.375, 0.6071, 0.375, 0.6071, 0.375, 0.6071, 0.375, 0.6071, 0.375, 0.6071, 0.375, 0.6071, 0.375, 0.6071, 0.375, 0.6071, 0.375, 0.6071, 0.375, 0.6071, 0.375, 0.6071, 0.375, 0.6071, 0.375, 0.6071, 0.375, 0.6071, 0.375, 0.6071, 0.375, 0.6071, 0.375, 0.6071, 0.125, 0.03571, 0.125, 0.03571, 0.125, 0.03571, 0.125, 0.03571, 0.375, 0.6071, 0.375, 0.6071, 0.375, 0.6071, 0.375, 0.6071, 0.125, 0.5357, 0.125, 0.5357, 0.125, 0.5357, 0.125, 0.5357, 0.125, 0.03571, 0.125, 0.03571, 0.125, 0.03571, 0.125, 0.03571, 0.125, 0.03571, 0.125, 0.03571, 0.125, 0.03571, 0.125, 0.03571, 0.125, 0.5357, 0.125, 0.5357, 0.125, 0.5357, 0.125, 0.5357, 0.125, 0.03571, 0.125, 0.03571, 0.125, 0.03571, 0.125, 0.03571, 0.375, 0.6071, 0.375, 0.6071, 0.375, 0.6071, 0.375, 0.6071, 0.125, 0.5357, 0.125, 0.5357, 0.125, 0.5357, 0.125, 0.5357, 0.125, 0.5357, 0.125, 0.5357, 0.125, 0.5357, 0.125, 0.5357, 0.125, 0.03571, 0.125, 0.03571, 0.125, 0.03571, 0.125, 0.03571, 0.375, 0.6071, 0.375, 0.6071, 0.375, 0.6071, 0.375, 0.6071, 0.375, 0.6071, 0.375, 0.6071, 0.375, 0.6071, 0.375, 0.6071, 0.375, 0.6071, 0.375, 0.6071, 0.375, 0.6071, 0.375, 0.6071, 0.375, 0.6071, 0.375, 0.6071, 0.375, 0.6071, 0.375, 0.6071, 0.375, 0.6071, 0.375, 0.6071, 0.375, 0.6071, 0.375, 0.6071, 0.375, 0.6071, 0.375, 0.6071, 0.375, 0.6071, 0.375, 0.6071, 0.375, 0.6071, 0.375, 0.6071, 0.375, 0.6071, 0.375, 0.6071, 0.375, 0.6071, 0.375, 0.6071, 0.375, 0.6071, 0.375, 0.6071, 0.375, 0.6071, 0.375, 0.6071, 0.375, 0.6071, 0.375, 0.6071, 0.125, 0.03571, 0.125, 0.03571, 0.125, 0.03571, 0.125, 0.03571, 0.125, 0.03571, 0.125, 0.03571, 0.125, 0.03571, 0.125, 0.03571, 0.125, 0.5357, 0.125, 0.5357, 0.125, 0.5357, 0.125, 0.5357, 0.125, 0.5357, 0.125, 0.5357, 0.125, 0.5357, 0.125, 0.5357, 0.375, 0.6071, 0.375, 0.6071, 0.375, 0.6071, 0.375, 0.6071, 0.375, 0.6071, 0.375, 0.6071, 0.375, 0.6071, 0.375, 0.6071, 0.125, 0.5357, 0.125, 0.5357, 0.125, 0.5357, 0.125, 0.5357, 0.125, 0.5357, 0.125, 0.5357, 0.125, 0.5357, 0.125, 0.5357, 0.125, 0.5357, 0.125, 0.5357, 0.125, 0.5357, 0.125, 0.5357, 0.375, 0.6071, 0.375, 0.6071, 0.375, 0.6071, 0.375, 0.6071, 0.375, 0.6071, 0.375, 0.6071, 0.375, 0.6071, 0.375, 0.6071, 0.375, 0.6071, 0.375, 0.6071, 0.375, 0.6071, 0.375, 0.6071, 0.375, 0.6071, 0.375, 0.6071, 0.375, 0.6071, 0.375, 0.6071, 0.375, 0.6071, 0.375, 0.6071, 0.375, 0.6071, 0.375, 0.6071, 0.375, 0.6071, 0.375, 0.6071, 0.375, 0.6071, 0.375, 0.6071, 0.125, 0.5357, 0.125, 0.5357, 0.125, 0.5357, 0.125, 0.5357, 0.375, 0.6071, 0.375, 0.6071, 0.375, 0.6071, 0.375, 0.6071, 0.375, 0.6071, 0.375, 0.6071, 0.375, 0.6071, 0.375, 0.6071, 0.375, 0.6071, 0.375, 0.6071, 0.375, 0.6071, 0.375, 0.6071, 0.375, 0.6071, 0.375, 0.6071, 0.375, 0.6071, 0.375, 0.6071, 0.375, 0.6071, 0.375, 0.6071, 0.375, 0.6071, 0.375, 0.6071, 0.125, 0.5357, 0.125, 0.5357, 0.125, 0.5357, 0.125, 0.5357, 0.125, 0.5357, 0.125, 0.5357, 0.125, 0.5357, 0.125, 0.5357, 0.375, 0.6071, 0.375, 0.6071, 0.375, 0.6071, 0.375, 0.6071, 0.125, 0.5357, 0.125, 0.5357, 0.125, 0.5357, 0.125, 0.5357, 0.125, 0.5357, 0.125, 0.5357, 0.125, 0.5357, 0.125, 0.5357, 0.375, 0.6071, 0.375, 0.6071, 0.375, 0.6071, 0.375, 0.6071, 0.375, 0.6071, 0.375, 0.6071, 0.375, 0.6071, 0.375, 0.6071, 0.125, 0.03571, 0.125, 0.03571, 0.125, 0.03571, 0.125, 0.03571, 0.125, 0.03571, 0.125, 0.03571, 0.125, 0.03571, 0.125, 0.03571, 0.375, 0.6071, 0.375, 0.6071, 0.375, 0.6071, 0.375, 0.6071, 0.375, 0.6071, 0.375, 0.6071, 0.375, 0.6071, 0.375, 0.6071, 0.375, 0.6071, 0.375, 0.6071, 0.375, 0.6071, 0.375, 0.6071, 0.375, 0.6071, 0.375, 0.6071, 0.375, 0.6071, 0.375, 0.6071, 0.375, 0.6071, 0.375, 0.6071, 0.375, 0.6071, 0.375, 0.6071, 0.125, 0.03571, 0.125, 0.03571, 0.125, 0.03571, 0.125, 0.03571, 0.375, 0.6071, 0.375, 0.6071, 0.375, 0.6071, 0.375, 0.6071, 0.375, 0.6071, 0.375, 0.6071, 0.375, 0.6071, 0.375, 0.6071, 0.125, 0.03571, 0.125, 0.03571, 0.125, 0.03571, 0.125, 0.03571, 0.375, 0.6071, 0.375, 0.6071, 0.375, 0.6071, 0.375, 0.6071, 0.375, 0.6071, 0.375, 0.6071, 0.375, 0.6071, 0.375, 0.6071, 0.375, 0.6071, 0.375, 0.6071, 0.375, 0.6071, 0.375, 0.6071, 0.375, 0.6071, 0.375, 0.6071, 0.375, 0.6071, 0.375, 0.6071, 0.375, 0.6071, 0.375, 0.6071, 0.375, 0.6071, 0.375, 0.6071, 0.125, 0.5357, 0.125, 0.5357, 0.125, 0.5357, 0.125, 0.5357, 0.375, 0.6071, 0.375, 0.6071, 0.375, 0.6071, 0.375, 0.6071, 0.375, 0.6071, 0.375, 0.6071, 0.375, 0.6071, 0.375, 0.6071, 0.125, 0.03571, 0.125, 0.03571, 0.125, 0.03571, 0.125, 0.03571, 0.125, 0.03571, 0.125, 0.03571, 0.125, 0.03571, 0.125, 0.03571, 0.375, 0.6071, 0.375, 0.6071, 0.375, 0.6071, 0.375, 0.6071, 0.375, 0.03571, 0.375, 0.03571, 0.375, 0.03571, 0.375, 0.03571, 0.375, 0.03571, 0.375, 0.03571, 0.375, 0.03571, 0.375, 0.03571, 0.375, 0.03571, 0.375, 0.03571, 0.375, 0.03571, 0.375, 0.03571, 0.375, 0.03571, 0.375, 0.03571, 0.375, 0.03571, 0.375, 0.03571, 0.375, 0.03571, 0.375, 0.03571, 0.375, 0.03571, 0.375, 0.03571, 0.375, 0.03571, 0.375, 0.03571, 0.375, 0.03571, 0.375, 0.03571, 0.375, 0.03571, 0.375, 0.03571, 0.375, 0.03571, 0.375, 0.03571, 0.375, 0.03571, 0.375, 0.03571, 0.375, 0.03571, 0.375, 0.03571, 0.375, 0.03571, 0.375, 0.03571, 0.375, 0.03571, 0.375, 0.03571, 0.375, 0.03571, 0.375, 0.03571, 0.375, 0.03571, 0.375, 0.03571, 0.375, 0.03571, 0.375, 0.03571, 0.375, 0.03571, 0.375, 0.03571, 0.375, 0.03571, 0.375, 0.03571, 0.375, 0.03571, 0.375, 0.03571, 0.375, 0.03571, 0.375, 0.03571, 0.375, 0.03571, 0.375, 0.03571, 0.375, 0.03571, 0.375, 0.03571, 0.375, 0.03571, 0.375, 0.03571, 0.375, 0.03571, 0.375, 0.03571, 0.375, 0.03571, 0.375, 0.03571, 0.375, 0.03571, 0.375, 0.03571, 0.375, 0.03571, 0.375, 0.03571, 0.125, 0.5357, 0.125, 0.5357, 0.125, 0.5357, 0.125, 0.5357, 0.125, 0.5357, 0.125, 0.5357, 0.125, 0.5357, 0.125, 0.5357, 0.125, 0.5357, 0.125, 0.5357, 0.125, 0.5357, 0.125, 0.5357, 0.125, 0.5357, 0.125, 0.5357, 0.125, 0.5357, 0.125, 0.5357, 0.125, 0.5357, 0.125, 0.5357, 0.125, 0.5357, 0.125, 0.5357, 0.125, 0.5357, 0.125, 0.5357, 0.125, 0.5357, 0.125, 0.5357, 0.125, 0.5357, 0.125, 0.5357, 0.125, 0.5357, 0.125, 0.5357, 0.125, 0.5357, 0.125, 0.5357, 0.125, 0.5357, 0.125, 0.5357, 0.125, 0.5357, 0.125, 0.5357, 0.125, 0.5357, 0.125, 0.5357, 0.125, 0.5357, 0.125, 0.5357, 0.125, 0.5357, 0.125, 0.5357, 0.125, 0.5357, 0.125, 0.5357, 0.125, 0.5357, 0.125, 0.5357, 0.125, 0.5357, 0.125, 0.5357, 0.125, 0.5357, 0.125, 0.5357, 0.125, 0.5357, 0.125, 0.5357, 0.125, 0.5357, 0.125, 0.5357, 0.125, 0.5357, 0.125, 0.5357, 0.125, 0.5357, 0.125, 0.5357, 0.125, 0.5357, 0.125, 0.5357, 0.125, 0.5357, 0.125, 0.5357, 0.125, 0.5357, 0.125, 0.5357, 0.125, 0.5357, 0.125, 0.5357, 0.375, 0.03571, 0.375, 0.03571, 0.375, 0.03571, 0.375, 0.03571, 0.375, 0.03571, 0.375, 0.03571, 0.375, 0.03571, 0.375, 0.03571, 0.375, 0.03571, 0.375, 0.03571, 0.375, 0.03571, 0.375, 0.03571, 0.375, 0.03571, 0.375, 0.03571, 0.375, 0.03571, 0.375, 0.03571, 0.375, 0.03571, 0.375, 0.03571, 0.375, 0.03571, 0.375, 0.03571, 0.375, 0.03571, 0.375, 0.03571, 0.375, 0.03571, 0.375, 0.03571, 0.375, 0.03571, 0.375, 0.03571, 0.375, 0.03571, 0.375, 0.03571, 0.375, 0.03571, 0.375, 0.03571, 0.375, 0.03571, 0.375, 0.03571, 0.375, 0.03571, 0.375, 0.03571, 0.375, 0.03571, 0.375, 0.03571, 0.375, 0.03571, 0.375, 0.03571, 0.375, 0.03571, 0.375, 0.03571, 0.375, 0.03571, 0.375, 0.03571, 0.375, 0.03571, 0.375, 0.03571, 0.375, 0.03571, 0.375, 0.03571, 0.375, 0.03571, 0.375, 0.03571, 0.375, 0.03571, 0.375, 0.03571, 0.375, 0.03571, 0.375, 0.03571, 0.375, 0.03571, 0.375, 0.03571, 0.375, 0.03571, 0.375, 0.03571, 0.375, 0.03571, 0.375, 0.03571, 0.375, 0.03571, 0.375, 0.03571, 0.375, 0.03571, 0.375, 0.03571, 0.375, 0.03571, 0.375, 0.03571, 0.375, 0.03571, 0.375, 0.03571, 0.375, 0.03571, 0.375, 0.03571, 0.375, 0.03571, 0.375, 0.03571, 0.375, 0.03571, 0.375, 0.03571, 0.375, 0.03571, 0.375, 0.03571, 0.375, 0.03571, 0.375, 0.03571, 0.375, 0.03571, 0.375, 0.03571, 0.375, 0.03571, 0.375, 0.03571, 0.375, 0.03571, 0.375, 0.03571, 0.375, 0.03571, 0.375, 0.03571, 0.375, 0.03571, 0.375, 0.03571, 0.375, 0.03571, 0.375, 0.03571, 0.375, 0.03571, 0.375, 0.03571, 0.375, 0.03571, 0.375, 0.03571, 0.375, 0.03571, 0.375, 0.03571, 0.375, 0.03571, 0.375, 0.03571, 0.375, 0.03571, 0.375, 0.03571, 0.375, 0.03571, 0.375, 0.03571, 0.375, 0.03571, 0.375, 0.03571, 0.375, 0.03571, 0.375, 0.03571, 0.375, 0.03571, 0.375, 0.03571, 0.375, 0.03571, 0.375, 0.03571, 0.375, 0.03571, 0.375, 0.03571, 0.375, 0.03571, 0.375, 0.03571, 0.375, 0.03571, 0.375, 0.03571, 0.375, 0.03571, 0.375, 0.03571, 0.375, 0.03571, 0.375, 0.03571, 0.375, 0.03571, 0.375, 0.03571, 0.375, 0.03571, 0.375, 0.03571, 0.375, 0.03571, 0.375, 0.03571, 0.375, 0.03571, 0.375, 0.03571, 0.375, 0.03571, 0.375, 0.03571, 0.375, 0.03571, 0.375, 0.03571, 0.375, 0.03571, 0.375, 0.03571, 0.375, 0.03571, 0.375, 0.03571, 0.375, 0.03571, 0.375, 0.03571, 0.375, 0.03571, 0.375, 0.03571, 0.375, 0.03571, 0.375, 0.03571, 0.375, 0.03571, 0.375, 0.03571, 0.375, 0.03571, 0.375, 0.03571, 0.375, 0.03571, 0.375, 0.03571, 0.375, 0.03571, 0.375, 0.03571, 0.375, 0.03571, 0.375, 0.03571, 0.375, 0.03571, 0.375, 0.03571, 0.375, 0.03571, 0.375, 0.03571, 0.375, 0.03571, 0.375, 0.03571, 0.375, 0.03571, 0.375, 0.03571, 0.375, 0.03571, 0.375, 0.03571, 0.375, 0.03571, 0.375, 0.03571, 0.375, 0.03571, 0.375, 0.03571, 0.375, 0.03571, 0.375, 0.03571, 0.375, 0.03571, 0.375, 0.03571, 0.375, 0.03571, 0.375, 0.03571, 0.375, 0.03571, 0.375, 0.03571, 0.375, 0.03571, 0.375, 0.03571, 0.375, 0.03571, 0.375, 0.03571, 0.375, 0.03571, 0.375, 0.03571, 0.375, 0.03571, 0.375, 0.03571, 0.375, 0.03571, 0.375, 0.03571, 0.375, 0.03571, 0.375, 0.03571, 0.375, 0.03571, 0.375, 0.03571, 0.375, 0.03571, 0.375, 0.03571, 0.375, 0.03571, 0.375, 0.03571, 0.375, 0.03571, 0.375, 0.03571, 0.375, 0.03571, 0.375, 0.03571, 0.375, 0.03571, 0.375, 0.03571, 0.375, 0.03571, 0.375, 0.03571, 0.375, 0.03571, 0.375, 0.03571, 0.375, 0.03571, 0.375, 0.03571, 0.375, 0.03571, 0.375, 0.03571, 0.375, 0.03571, 0.375, 0.03571, 0.375, 0.03571, 0.375, 0.03571, 0.375, 0.03571, 0.375, 0.03571, 0.375, 0.03571, 0.375, 0.03571, 0.375, 0.03571, 0.375, 0.03571, 0.375, 0.03571, 0.375, 0.03571, 0.375, 0.03571, 0.375, 0.03571, 0.375, 0.03571, 0.375, 0.03571, 0.375, 0.03571, 0.375, 0.03571, 0.375, 0.03571, 0.375, 0.03571, 0.125, 0.5357, 0.125, 0.5357, 0.125, 0.5357, 0.125, 0.5357, 0.125, 0.5357, 0.125, 0.5357, 0.125, 0.5357, 0.125, 0.5357, 0.125, 0.5357, 0.125, 0.5357, 0.125, 0.5357, 0.125, 0.5357, 0.125, 0.5357, 0.125, 0.5357, 0.125, 0.5357, 0.125, 0.5357, 0.125, 0.5357, 0.125, 0.5357, 0.125, 0.5357, 0.125, 0.5357, 0.125, 0.5357, 0.125, 0.5357, 0.125, 0.5357, 0.125, 0.5357, 0.125, 0.5357, 0.125, 0.5357, 0.125, 0.5357, 0.125, 0.5357, 0.125, 0.5357, 0.125, 0.5357, 0.125, 0.5357, 0.125, 0.5357, 0.125, 0.5357, 0.125, 0.5357, 0.125, 0.5357, 0.125, 0.5357, 0.125, 0.5357, 0.125, 0.5357, 0.125, 0.5357, 0.125, 0.5357, 0.125, 0.5357, 0.125, 0.5357, 0.125, 0.5357, 0.125, 0.5357, 0.125, 0.5357, 0.125, 0.5357, 0.125, 0.5357, 0.125, 0.5357, 0.125, 0.5357, 0.125, 0.5357, 0.125, 0.5357, 0.125, 0.5357, 0.125, 0.5357, 0.125, 0.5357, 0.125, 0.5357, 0.125, 0.5357, 0.125, 0.5357, 0.125, 0.5357, 0.125, 0.5357, 0.125, 0.5357, 0.125, 0.5357, 0.125, 0.5357, 0.125, 0.5357, 0.125, 0.5357, 0.375, 0.6071, 0.375, 0.6071, 0.375, 0.6071, 0.375, 0.6071, 0.375, 0.6071, 0.375, 0.6071, 0.375, 0.6071, 0.375, 0.6071, 0.375, 0.6071, 0.375, 0.6071, 0.375, 0.6071, 0.375, 0.6071, 0.375, 0.6071, 0.375, 0.6071, 0.375, 0.6071, 0.375, 0.6071, 0.375, 0.6071, 0.375, 0.6071, 0.375, 0.6071, 0.375, 0.6071, 0.375, 0.6071, 0.375, 0.6071, 0.375, 0.6071, 0.375, 0.6071, 0.375, 0.6071, 0.375, 0.6071, 0.375, 0.6071, 0.375, 0.6071, 0.375, 0.6071, 0.375, 0.6071, 0.375, 0.6071, 0.375, 0.6071, 0.125, 0.03571, 0.125, 0.03571, 0.125, 0.03571, 0.125, 0.03571, 0.125, 0.03571, 0.125, 0.03571, 0.125, 0.03571, 0.125, 0.03571, 0.125, 0.5357, 0.125, 0.5357, 0.125, 0.5357, 0.125, 0.5357, 0.125, 0.03571, 0.125, 0.03571, 0.125, 0.03571, 0.125, 0.03571, 0.125, 0.5357, 0.125, 0.5357, 0.125, 0.5357, 0.125, 0.5357, 0.375, 0.6071, 0.375, 0.6071, 0.375, 0.6071, 0.375, 0.6071, 0.375, 0.6071, 0.375, 0.6071, 0.125, 0.5357, 0.125, 0.5357, 0.125, 0.5357, 0.125, 0.5357, 0.125, 0.03571, 0.125, 0.03571, 0.125, 0.03571, 0.125, 0.03571, 0.125, 0.5357, 0.125, 0.5357, 0.125, 0.5357, 0.125, 0.5357, 0.125, 0.03571, 0.125, 0.03571, 0.125, 0.03571, 0.125, 0.03571, 0.375, 0.6071, 0.375, 0.6071, 0.375, 0.6071, 0.375, 0.6071, 0.375, 0.6071, 0.375, 0.6071, 0.375, 0.6071, 0.375, 0.6071, 0.375, 0.6071, 0.375, 0.6071, 0.375, 0.6071, 0.375, 0.6071, 0.375, 0.6071, 0.375, 0.6071, 0.375, 0.6071, 0.375, 0.6071, 0.375, 0.6071, 0.375, 0.6071, 0.375, 0.6071, 0.375, 0.6071, 0.375, 0.6071, 0.375, 0.6071, 0.375, 0.6071, 0.375, 0.6071, 0.375, 0.6071, 0.375, 0.6071, 0.375, 0.6071, 0.375, 0.6071, 0.375, 0.6071, 0.375, 0.6071, 0.375, 0.6071, 0.375, 0.6071, 0.125, 0.5357, 0.125, 0.5357, 0.125, 0.5357, 0.125, 0.5357, 0.125, 0.5357, 0.125, 0.5357, 0.125, 0.5357, 0.125, 0.5357, 0.125, 0.5357, 0.125, 0.5357, 0.125, 0.5357, 0.125, 0.5357, 0.125, 0.5357, 0.125, 0.5357, 0.125, 0.5357, 0.125, 0.5357, 0.125, 0.03571, 0.125, 0.03571, 0.125, 0.03571, 0.125, 0.03571, 0.125, 0.5357, 0.125, 0.5357, 0.125, 0.5357, 0.125, 0.5357, 0.125, 0.03571, 0.125, 0.03571, 0.125, 0.03571, 0.125, 0.03571, 0.375, 0.6071, 0.375, 0.6071, 0.375, 0.6071, 0.375, 0.6071, 0.375, 0.6071, 0.375, 0.6071, 0.375, 0.6071, 0.375, 0.6071, 0.375, 0.6071, 0.375, 0.6071, 0.375, 0.6071, 0.375, 0.6071, 0.125, 0.5357, 0.125, 0.5357, 0.125, 0.5357, 0.125, 0.5357, 0.375, 0.6071, 0.375, 0.6071, 0.375, 0.6071, 0.375, 0.6071, 0.125, 0.5357, 0.125, 0.5357, 0.125, 0.5357, 0.125, 0.5357, 0.375, 0.6071, 0.375, 0.6071, 0.375, 0.6071, 0.375, 0.6071, 0.125, 0.03571, 0.125, 0.03571, 0.125, 0.03571, 0.125, 0.03571, 0.375, 0.6071, 0.375, 0.6071, 0.375, 0.6071, 0.375, 0.6071, 0.375, 0.6071, 0.375, 0.6071, 0.375, 0.6071, 0.375, 0.6071, 0.125, 0.5357, 0.125, 0.5357, 0.125, 0.5357, 0.125, 0.5357, 0.375, 0.6071, 0.375, 0.6071, 0.375, 0.6071, 0.375, 0.6071, 0.375, 0.6071, 0.375, 0.6071, 0.375, 0.6071, 0.375, 0.6071, 0.375, 0.6071, 0.375, 0.6071, 0.375, 0.6071, 0.375, 0.6071, 0.375, 0.03571, 0.375, 0.03571, 0.375, 0.03571, 0.375, 0.03571, 0.375, 0.03571, 0.375, 0.03571, 0.375, 0.03571, 0.375, 0.03571, 0.375, 0.03571, 0.375, 0.03571, 0.375, 0.03571, 0.375, 0.03571, 0.375, 0.03571, 0.375, 0.03571, 0.375, 0.03571, 0.375, 0.03571, 0.375, 0.03571, 0.375, 0.03571, 0.375, 0.03571, 0.375, 0.03571, 0.375, 0.03571, 0.375, 0.03571, 0.375, 0.03571, 0.375, 0.03571, 0.375, 0.03571, 0.375, 0.03571, 0.375, 0.03571, 0.375, 0.03571, 0.375, 0.03571, 0.375, 0.03571, 0.375, 0.03571, 0.375, 0.03571, 0.375, 0.03571, 0.375, 0.03571, 0.375, 0.03571, 0.375, 0.03571, 0.375, 0.03571, 0.375, 0.03571, 0.375, 0.03571, 0.375, 0.03571, 0.375, 0.03571, 0.375, 0.03571, 0.375, 0.03571, 0.375, 0.03571, 0.375, 0.03571, 0.375, 0.03571, 0.375, 0.03571, 0.375, 0.03571, 0.375, 0.03571, 0.375, 0.03571, 0.375, 0.03571, 0.375, 0.03571, 0.375, 0.03571, 0.375, 0.03571, 0.375, 0.03571, 0.375, 0.03571, 0.125, 0.5357, 0.125, 0.5357, 0.125, 0.5357, 0.125, 0.5357, 0.125, 0.5357, 0.125, 0.5357, 0.125, 0.5357, 0.125, 0.5357, 0.125, 0.5357, 0.125, 0.5357, 0.125, 0.5357, 0.125, 0.5357, 0.125, 0.5357, 0.125, 0.5357, 0.125, 0.5357, 0.125, 0.5357, 0.125, 0.5357, 0.125, 0.5357, 0.125, 0.5357, 0.125, 0.5357, 0.125, 0.5357, 0.125, 0.5357, 0.125, 0.5357, 0.125, 0.5357, 0.125, 0.5357, 0.125, 0.5357, 0.125, 0.5357, 0.125, 0.5357, 0.125, 0.5357, 0.125, 0.5357, 0.125, 0.5357, 0.125, 0.5357, 0.125, 0.5357, 0.125, 0.5357, 0.125, 0.5357, 0.125, 0.5357, 0.125, 0.5357, 0.125, 0.5357, 0.125, 0.5357, 0.125, 0.5357, 0.125, 0.5357, 0.125, 0.5357, 0.125, 0.5357, 0.125, 0.5357, 0.125, 0.5357, 0.125, 0.5357, 0.125, 0.5357, 0.125, 0.5357, 0.125, 0.5357, 0.125, 0.5357, 0.125, 0.5357, 0.125, 0.5357, 0.125, 0.5357, 0.125, 0.5357, 0.125, 0.5357, 0.125, 0.5357, 0.125, 0.5357, 0.125, 0.5357, 0.125, 0.5357, 0.125, 0.5357, 0.125, 0.5357, 0.125, 0.5357, 0.125, 0.5357, 0.125, 0.5357, 0.375, 0.03571, 0.375, 0.03571, 0.375, 0.03571, 0.375, 0.03571, 0.375, 0.03571, 0.375, 0.03571, 0.375, 0.03571, 0.375, 0.03571, 0.375, 0.03571, 0.375, 0.03571, 0.375, 0.03571, 0.375, 0.03571, 0.375, 0.03571, 0.375, 0.03571, 0.375, 0.03571, 0.375, 0.03571, 0.375, 0.03571, 0.375, 0.03571, 0.375, 0.03571, 0.375, 0.03571, 0.375, 0.03571, 0.375, 0.03571, 0.375, 0.03571, 0.375, 0.03571, 0.375, 0.03571, 0.375, 0.03571, 0.375, 0.03571, 0.375, 0.03571, 0.375, 0.03571, 0.375, 0.03571, 0.375, 0.03571, 0.375, 0.03571, 0.375, 0.03571, 0.375, 0.03571, 0.375, 0.03571, 0.375, 0.03571, 0.375, 0.03571, 0.375, 0.03571, 0.375, 0.03571, 0.375, 0.03571, 0.375, 0.03571, 0.375, 0.03571, 0.375, 0.03571, 0.375, 0.03571, 0.375, 0.03571, 0.375, 0.03571, 0.375, 0.03571, 0.375, 0.03571, 0.375, 0.03571, 0.375, 0.03571, 0.375, 0.03571, 0.375, 0.03571, 0.375, 0.03571, 0.375, 0.03571, 0.375, 0.03571, 0.375, 0.03571, 0.375, 0.03571, 0.375, 0.03571, 0.375, 0.03571, 0.375, 0.03571, 0.375, 0.03571, 0.375, 0.03571, 0.375, 0.03571, 0.375, 0.03571, 0.375, 0.03571, 0.375, 0.03571, 0.375, 0.03571, 0.375, 0.03571, 0.375, 0.03571, 0.375, 0.03571, 0.375, 0.03571, 0.375, 0.03571, 0.375, 0.03571, 0.375, 0.03571, 0.375, 0.03571, 0.375, 0.03571, 0.375, 0.03571, 0.375, 0.03571, 0.375, 0.03571, 0.375, 0.03571, 0.375, 0.03571, 0.375, 0.03571, 0.375, 0.03571, 0.375, 0.03571, 0.375, 0.03571, 0.375, 0.03571, 0.375, 0.03571, 0.375, 0.03571, 0.375, 0.03571, 0.375, 0.03571, 0.375, 0.03571, 0.375, 0.03571, 0.375, 0.03571, 0.375, 0.03571, 0.375, 0.03571, 0.375, 0.03571, 0.375, 0.03571, 0.375, 0.03571, 0.375, 0.03571, 0.375, 0.03571, 0.375, 0.03571, 0.375, 0.03571, 0.375, 0.03571, 0.375, 0.03571, 0.375, 0.03571, 0.375, 0.03571, 0.375, 0.03571, 0.375, 0.03571, 0.375, 0.03571, 0.375, 0.03571, 0.375, 0.03571, 0.375, 0.03571, 0.375, 0.03571, 0.375, 0.03571, 0.375, 0.03571, 0.375, 0.03571, 0.375, 0.03571, 0.375, 0.03571, 0.375, 0.03571, 0.375, 0.03571, 0.375, 0.03571, 0.375, 0.03571, 0.375, 0.03571, 0.375, 0.03571, 0.375, 0.03571, 0.375, 0.03571, 0.375, 0.03571, 0.375, 0.03571, 0.375, 0.03571, 0.375, 0.03571, 0.375, 0.03571, 0.375, 0.03571, 0.375, 0.03571, 0.375, 0.03571, 0.375, 0.03571, 0.375, 0.03571, 0.375, 0.03571, 0.375, 0.03571, 0.375, 0.03571, 0.375, 0.03571, 0.375, 0.03571, 0.375, 0.03571, 0.375, 0.03571, 0.375, 0.03571, 0.375, 0.03571, 0.375, 0.03571, 0.375, 0.03571, 0.375, 0.03571, 0.375, 0.03571, 0.375, 0.03571, 0.375, 0.03571, 0.375, 0.03571, 0.375, 0.03571, 0.375, 0.03571, 0.375, 0.03571, 0.375, 0.03571, 0.375, 0.03571, 0.375, 0.03571, 0.375, 0.03571, 0.375, 0.03571, 0.375, 0.03571, 0.375, 0.03571, 0.375, 0.03571, 0.375, 0.03571, 0.375, 0.03571, 0.375, 0.03571, 0.375, 0.03571, 0.375, 0.03571, 0.375, 0.03571, 0.375, 0.03571, 0.375, 0.03571, 0.375, 0.03571, 0.375, 0.03571, 0.375, 0.03571, 0.375, 0.03571, 0.375, 0.03571, 0.375, 0.03571, 0.375, 0.03571, 0.375, 0.03571, 0.375, 0.03571, 0.375, 0.03571, 0.375, 0.03571, 0.375, 0.03571, 0.375, 0.03571, 0.375, 0.03571, 0.375, 0.03571, 0.375, 0.03571, 0.375, 0.03571, 0.375, 0.03571, 0.375, 0.03571, 0.375, 0.03571, 0.375, 0.03571, 0.375, 0.03571, 0.375, 0.03571, 0.375, 0.03571, 0.375, 0.03571, 0.375, 0.03571, 0.375, 0.03571, 0.375, 0.03571, 0.375, 0.03571, 0.375, 0.03571, 0.375, 0.03571, 0.375, 0.03571, 0.375, 0.03571, 0.375, 0.03571, 0.375, 0.03571, 0.375, 0.03571, 0.375, 0.03571, 0.375, 0.03571, 0.375, 0.03571, 0.375, 0.03571, 0.375, 0.03571, 0.375, 0.03571, 0.375, 0.03571, 0.375, 0.03571, 0.375, 0.03571, 0.375, 0.03571, 0.375, 0.03571, 0.375, 0.03571, 0.375, 0.03571, 0.125, 0.5357, 0.125, 0.5357, 0.125, 0.5357, 0.125, 0.5357, 0.125, 0.5357, 0.125, 0.5357, 0.125, 0.5357, 0.125, 0.5357, 0.125, 0.5357, 0.125, 0.5357, 0.125, 0.5357, 0.125, 0.5357, 0.125, 0.5357, 0.125, 0.5357, 0.125, 0.5357, 0.125, 0.5357, 0.125, 0.5357, 0.125, 0.5357, 0.125, 0.5357, 0.125, 0.5357, 0.125, 0.5357, 0.125, 0.5357, 0.125, 0.5357, 0.125, 0.5357, 0.125, 0.5357, 0.125, 0.5357, 0.125, 0.5357, 0.125, 0.5357, 0.125, 0.5357, 0.125, 0.5357, 0.125, 0.5357, 0.125, 0.5357, 0.125, 0.5357, 0.125, 0.5357, 0.125, 0.5357, 0.125, 0.5357, 0.125, 0.5357, 0.125, 0.5357, 0.125, 0.5357, 0.125, 0.5357, 0.125, 0.5357, 0.125, 0.5357, 0.125, 0.5357, 0.125, 0.5357, 0.125, 0.5357, 0.125, 0.5357, 0.125, 0.5357, 0.125, 0.5357, 0.125, 0.5357, 0.125, 0.5357, 0.125, 0.5357, 0.125, 0.5357, 0.125, 0.5357, 0.125, 0.5357, 0.125, 0.5357, 0.125, 0.5357, 0.375, 0.03571, 0.375, 0.03571, 0.375, 0.03571, 0.375, 0.03571, 0.375, 0.03571, 0.375, 0.03571, 0.375, 0.03571, 0.375, 0.03571, 0.125, 0.5357, 0.125, 0.5357, 0.125, 0.5357, 0.125, 0.5357, 0.375, 0.6071, 0.375, 0.6071, 0.375, 0.6071, 0.375, 0.6071, 0.125, 0.5357, 0.125, 0.5357, 0.125, 0.5357, 0.125, 0.5357, 0.375, 0.6071, 0.375, 0.6071, 0.375, 0.6071, 0.375, 0.6071, 0.125, 0.5357, 0.125, 0.5357, 0.125, 0.5357, 0.125, 0.5357, 0.125, 0.5357, 0.125, 0.5357, 0.125, 0.5357, 0.125, 0.5357, 0.125, 0.5357, 0.125, 0.5357, 0.125, 0.5357, 0.125, 0.5357, 0.125, 0.5357, 0.125, 0.5357, 0.125, 0.5357, 0.125, 0.5357, 0.375, 0.6071, 0.375, 0.6071, 0.375, 0.6071, 0.375, 0.6071, 0.375, 0.6071, 0.375, 0.6071, 0.375, 0.6071, 0.375, 0.6071, 0.375, 0.6071, 0.375, 0.6071, 0.375, 0.6071, 0.375, 0.6071, 0.375, 0.6071, 0.375, 0.6071, 0.375, 0.6071, 0.375, 0.6071, 0.375, 0.6071, 0.375, 0.6071, 0.375, 0.6071, 0.375, 0.6071, 0.375, 0.6071, 0.375, 0.6071, 0.375, 0.6071, 0.375, 0.6071, 0.375, 0.6071, 0.375, 0.6071, 0.375, 0.6071, 0.375, 0.6071, 0.375, 0.6071, 0.375, 0.6071, 0.375, 0.6071, 0.375, 0.6071, 0.375, 0.6071, 0.375, 0.6071, 0.375, 0.6071, 0.375, 0.6071, 0.375, 0.6071, 0.375, 0.6071, 0.375, 0.6071, 0.375, 0.6071, 0.375, 0.6071, 0.375, 0.6071, 0.375, 0.6071, 0.375, 0.6071, 0.375, 0.6071, 0.375, 0.6071, 0.375, 0.6071, 0.375, 0.6071, 0.375, 0.6071, 0.375, 0.6071, 0.375, 0.6071, 0.375, 0.6071, 0.375, 0.6071, 0.375, 0.6071, 0.375, 0.6071, 0.375, 0.6071, 0.375, 0.6071, 0.375, 0.6071, 0.375, 0.6071, 0.375, 0.6071, 0.125, 0.03571, 0.125, 0.03571, 0.125, 0.03571, 0.125, 0.03571, 0.375, 0.03571, 0.375, 0.03571, 0.375, 0.03571, 0.375, 0.03571, 0.125, 0.5357, 0.125, 0.5357, 0.125, 0.5357, 0.125, 0.5357, 0.375, 0.6071, 0.375, 0.6071, 0.375, 0.6071, 0.375, 0.6071, 0.375, 0.6071, 0.375, 0.6071, 0.375, 0.6071, 0.375, 0.6071])
me_plane_001.materials.append(mat_pallete_material)
me_plane_001.update()
me_cube_004 = bpy.data.meshes.new('Cube.004')
me_cube_004.from_pydata([(0.1009, -0.06757, -0.859), (0.1009, 0.3246, -0.73), (0.1009, 0.2134, -0.786), (0.1035, 0.2322, -0.7535), (0.1009, 0.04401, 0.2941), (0.1009, -0.3674, 0.2944), (0.1026, -0.1016, -0.7328), (0.1026, 0.3019, -0.6412), (0.1026, -0.07874, -0.8316), (0.1026, -0.08316, 0.2993), (0.1059, 0.18, -0.6717), (-0.1009, -0.06757, -0.859), (-0.1009, 0.3246, -0.73), (-0.1009, 0.2134, -0.786), (-0.1035, 0.2322, -0.7535), (-0.1009, 0.04401, 0.2941), (-0.1009, -0.3674, 0.2944), (-0.1026, -0.1016, -0.7328), (-0.1026, 0.3019, -0.6412), (-0.1026, -0.07874, -0.8316), (-0.1026, -0.08316, 0.2993), (-0.1059, 0.18, -0.6717), (0.1026, 0.2938, -0.6114), (0.1026, -0.09901, -0.7122), (0.0, 0.07649, -0.7958), (0.05295, -0.0887, -0.8352), (0.05295, -0.07233, -0.8607), (0.05295, -0.3742, 0.2995), (0.05295, 0.04394, 0.2993), (0.05295, 0.2434, -0.7542), (0.05295, -0.1123, -0.7345), (0.05295, 0.218, -0.7852), (0.05295, 0.3043, -0.6397), (0.05295, 0.3264, -0.7313), (0.1059, 0.1718, -0.633), (0.05295, -0.08607, 0.3097), (-0.1026, 0.2938, -0.6114), (-0.1026, -0.09901, -0.7122), (-0.05295, -0.0887, -0.8352), (-0.05295, -0.07233, -0.8607), (-0.05295, -0.3742, 0.2995), (-0.05295, 0.04394, 0.2993), (-0.05295, 0.2434, -0.7542), (-0.05295, -0.1123, -0.7345), (-0.05295, 0.218, -0.7852), (-0.05295, 0.3043, -0.6397), (-0.05295, 0.3264, -0.7313), (-0.1059, 0.1718, -0.633), (-0.05295, -0.08607, 0.3097), (0.05295, -0.1089, -0.7154), (0.05295, 0.2965, -0.6113), (-0.05295, -0.1089, -0.7154), (-0.05295, 0.2965, -0.6113)], [], [(3, 8, 0, 2), (48, 41, 15, 20), (11, 19, 14, 13), (3, 29, 33, 1), (2, 31, 29, 3), (0, 26, 31, 2), (31, 44, 42, 29), (6, 23, 49, 30), (41, 52, 36, 15), (43, 30, 49, 51), (45, 32, 33, 46), (11, 39, 38, 19), (42, 44, 13, 14), (44, 39, 11, 13), (1, 33, 32, 7), (45, 46, 12, 18), (22, 34, 10, 7), (52, 50, 32, 45), (3, 10, 6, 8), (4, 22, 50, 28), (22, 7, 32, 50), (46, 42, 14, 12), (6, 10, 34, 23), (10, 3, 1, 7), (40, 48, 20, 16), (19, 38, 43, 17), (48, 35, 28, 41), (9, 35, 27, 5), (37, 16, 20, 47), (9, 34, 22, 4), (23, 5, 27, 49), (39, 26, 25, 38), (46, 33, 29, 42), (44, 31, 26, 39), (37, 51, 40, 16), (17, 43, 51, 37), (43, 38, 25, 30), (21, 47, 36, 18), (14, 19, 17, 21), (36, 52, 45, 18), (21, 18, 12, 14), (4, 28, 35, 9), (40, 27, 35, 48), (37, 47, 21, 17), (50, 52, 41, 28), (47, 20, 15, 36), (27, 40, 51, 49), (30, 25, 8, 6), (25, 26, 0, 8), (34, 9, 5, 23)])
_k = {(2, 3): 0.5, (0, 2): 0.5, (7, 22): 0.5, (1, 3): 0.5, (5, 9): 0.5, (6, 23): 0.5, (6, 8): 0.5, (1, 7): 0.5, (0, 8): 0.5, (4, 9): 0.5, (8, 25): 0.5, (0, 26): 0.5, (5, 27): 0.5, (4, 28): 0.5, (3, 29): 0.5, (6, 30): 0.5, (2, 31): 0.5, (7, 32): 0.5, (1, 33): 0.5, (13, 14): 0.5, (11, 13): 0.5, (18, 36): 0.5, (12, 14): 0.5, (16, 20): 0.5, (17, 37): 0.5, (17, 19): 0.5, (12, 18): 0.5, (11, 19): 0.5, (15, 20): 0.5, (25, 38): 0.5, (19, 38): 0.5, (11, 39): 0.5, (26, 39): 0.5, (27, 40): 0.5, (16, 40): 0.5, (15, 41): 0.5, (28, 41): 0.5, (14, 42): 0.5, (29, 42): 0.5, (30, 43): 0.5, (17, 43): 0.5, (13, 44): 0.5, (31, 44): 0.5, (32, 45): 0.5, (18, 45): 0.5, (12, 46): 0.5, (33, 46): 0.5, (4, 22): 0.5, (5, 23): 0.5, (15, 36): 0.5, (16, 37): 0.5}
me_cube_004.attributes.new('crease_edge', 'FLOAT', 'EDGE').data.foreach_set('value', [_k.get((min(e.vertices), max(e.vertices)), 0.0) for e in me_cube_004.edges])
_uv = me_cube_004.uv_layers.new(name='UVMap')
_uv.uv.foreach_set('vector', [0.125, 0.03571, 0.125, 0.03571, 0.125, 0.03571, 0.125, 0.03571, 0.375, 0.6071, 0.375, 0.6071, 0.375, 0.6071, 0.375, 0.6071, 0.125, 0.03571, 0.125, 0.03571, 0.125, 0.03571, 0.125, 0.03571, 0.375, 0.6071, 0.375, 0.6071, 0.375, 0.6071, 0.375, 0.6071, 0.125, 0.03571, 0.125, 0.03571, 0.125, 0.03571, 0.125, 0.03571, 0.125, 0.03571, 0.125, 0.03571, 0.125, 0.03571, 0.125, 0.03571, 0.125, 0.03571, 0.125, 0.03571, 0.125, 0.03571, 0.125, 0.03571, 0.125, 0.03571, 0.125, 0.03571, 0.125, 0.03571, 0.125, 0.03571, 0.375, 0.6071, 0.375, 0.6071, 0.375, 0.6071, 0.375, 0.6071, 0.125, 0.03571, 0.125, 0.03571, 0.125, 0.03571, 0.125, 0.03571, 0.625, 0.6071, 0.625, 0.6071, 0.625, 0.6071, 0.625, 0.6071, 0.125, 0.03571, 0.125, 0.03571, 0.125, 0.03571, 0.125, 0.03571, 0.125, 0.03571, 0.125, 0.03571, 0.125, 0.03571, 0.125, 0.03571, 0.125, 0.03571, 0.125, 0.03571, 0.125, 0.03571, 0.125, 0.03571, 0.375, 0.6071, 0.375, 0.6071, 0.375, 0.6071, 0.375, 0.6071, 0.375, 0.6071, 0.375, 0.6071, 0.375, 0.6071, 0.375, 0.6071, 0.125, 0.03571, 0.125, 0.03571, 0.125, 0.03571, 0.125, 0.03571, 0.125, 0.03571, 0.125, 0.03571, 0.125, 0.03571, 0.125, 0.03571, 0.375, 0.6071, 0.375, 0.6071, 0.375, 0.6071, 0.375, 0.6071, 0.375, 0.6071, 0.375, 0.6071, 0.375, 0.6071, 0.375, 0.6071, 0.125, 0.03571, 0.125, 0.03571, 0.125, 0.03571, 0.125, 0.03571, 0.375, 0.6071, 0.375, 0.6071, 0.375, 0.6071, 0.375, 0.6071, 0.125, 0.03571, 0.125, 0.03571, 0.125, 0.03571, 0.125, 0.03571, 0.375, 0.6071, 0.375, 0.6071, 0.375, 0.6071, 0.375, 0.6071, 0.375, 0.6071, 0.375, 0.6071, 0.375, 0.6071, 0.375, 0.6071, 0.375, 0.6071, 0.375, 0.6071, 0.375, 0.6071, 0.375, 0.6071, 0.625, 0.6071, 0.625, 0.6071, 0.625, 0.6071, 0.625, 0.6071, 0.375, 0.6071, 0.375, 0.6071, 0.375, 0.6071, 0.375, 0.6071, 0.375, 0.6071, 0.375, 0.6071, 0.375, 0.6071, 0.375, 0.6071, 0.375, 0.6071, 0.375, 0.6071, 0.375, 0.6071, 0.375, 0.6071, 0.375, 0.6071, 0.375, 0.6071, 0.375, 0.6071, 0.375, 0.6071, 0.125, 0.03571, 0.125, 0.03571, 0.125, 0.03571, 0.125, 0.03571, 0.625, 0.6071, 0.625, 0.6071, 0.625, 0.6071, 0.625, 0.6071, 0.125, 0.03571, 0.125, 0.03571, 0.125, 0.03571, 0.125, 0.03571, 0.375, 0.6071, 0.375, 0.6071, 0.375, 0.6071, 0.375, 0.6071, 0.125, 0.03571, 0.125, 0.03571, 0.125, 0.03571, 0.125, 0.03571, 0.625, 0.6071, 0.625, 0.6071, 0.625, 0.6071, 0.625, 0.6071, 0.125, 0.03571, 0.125, 0.03571, 0.125, 0.03571, 0.125, 0.03571, 0.375, 0.6071, 0.375, 0.6071, 0.375, 0.6071, 0.375, 0.6071, 0.125, 0.03571, 0.125, 0.03571, 0.125, 0.03571, 0.125, 0.03571, 0.375, 0.6071, 0.375, 0.6071, 0.375, 0.6071, 0.375, 0.6071, 0.375, 0.6071, 0.375, 0.6071, 0.375, 0.6071, 0.375, 0.6071, 0.625, 0.6071, 0.625, 0.6071, 0.625, 0.6071, 0.625, 0.6071, 0.125, 0.03571, 0.125, 0.03571, 0.125, 0.03571, 0.125, 0.03571, 0.625, 0.6071, 0.625, 0.6071, 0.625, 0.6071, 0.625, 0.6071, 0.375, 0.6071, 0.375, 0.6071, 0.375, 0.6071, 0.375, 0.6071, 0.625, 0.6071, 0.625, 0.6071, 0.625, 0.6071, 0.625, 0.6071, 0.375, 0.6071, 0.375, 0.6071, 0.375, 0.6071, 0.375, 0.6071, 0.125, 0.03571, 0.125, 0.03571, 0.125, 0.03571, 0.125, 0.03571, 0.375, 0.6071, 0.375, 0.6071, 0.375, 0.6071, 0.375, 0.6071])
me_cube_004.materials.append(mat_pallete_material)
me_cube_004.update()
me_plane = bpy.data.meshes.new('Plane')
me_plane.from_pydata([(0.3825, 0.9936, 0.1222), (0.02299, -0.2962, 0.1081), (0.5787, 0.301, 0.1222), (0.02299, 0.1352, 0.1081), (0.1648, 0.9359, 0.1222), (0.06108, 0.8336, 0.1222), (0.01109, 0.804, 0.1222), (-0.06569, 0.8584, 0.1222), (-0.1309, -1.125, 0.1222), (-0.1485, 1.249, 0.1222), (-0.212, 1.543, 0.1222), (-0.212, 1.752, 0.1222), (0.1747, 1.98, 0.1222), (0.1763, 2.25, 0.1222), (-0.4156, 2.298, 0.1222), (-0.4156, 2.117, 0.1222), (-0.4635, 2.117, 0.1222), (-0.4668, 1.343, 0.1222), (-0.4156, 1.343, 0.1222), (-0.4156, 1.249, 0.1222), (-0.5228, 0.8584, 0.1222), (-0.5308, -1.657, 0.1222), (-0.212, -1.731, 0.1222), (-0.1485, -1.731, 0.1222), (-0.1309, -1.702, 0.1222), (-0.1309, -1.658, 0.1222), (-0.06569, -1.657, 0.1222), (-0.06569, -1.125, 0.1222), (-0.03866, -0.4293, 0.1222), (-0.03866, -0.3633, 0.1222), (0.5339, 0.2888, 0.1222), (0.4503, 0.7541, 0.1222), (0.5068, 0.3572, 0.1222), (0.5586, 0.3719, 0.1222), (0.4049, 0.7352, 0.1222), (0.1034, 0.6235, 0.1222), (0.1625, 0.2695, 0.1222), (0.1062, 0.2495, 0.1222), (0.0423, 0.614, 0.1222), (-0.06569, 0.5997, 0.1222), (-0.06569, 0.2396, 0.1222), (0.3419, 0.9828, 0.1222), (0.2343, 0.672, 0.1222), (0.1182, 0.1753, 0.1222), (0.1789, 0.1919, 0.1222), (0.02366, 0.2266, 0.1222), (-0.06569, -0.3633, 0.1222), (-0.03866, 0.2178, 0.1222), (-0.03866, 0.1307, 0.1222), (-0.06569, -0.4293, 0.1222), (-0.06569, 0.1307, 0.1222), (-0.06569, -0.4659, 0.1222), (-0.03866, -0.4659, 0.1222), (-0.03866, -1.125, 0.1222), (-0.1485, 0.8584, 0.1222), (-0.1309, -0.4659, 0.1222), (-0.1309, 0.1307, 0.1222), (-0.1309, 0.5997, 0.1222), (-0.1309, -0.4293, 0.1222), (-0.1309, -0.3633, 0.1222), (-0.1309, 0.2396, 0.1222), (-0.1485, 0.5997, 0.1222), (-0.1485, 0.1307, 0.1222), (-0.1485, -0.4659, 0.1222), (-0.1485, -1.125, 0.1222), (-0.1485, -1.658, 0.1222), (-0.1485, 0.2396, 0.1222), (-0.1485, -0.3633, 0.1222), (-0.1485, -0.4293, 0.1222), (-0.212, 0.5997, 0.1222), (-0.212, 0.1307, 0.1222), (-0.212, -0.4659, 0.1222), (-0.212, -1.125, 0.1222), (-0.212, -1.658, 0.1222), (-0.212, 0.2396, 0.1222), (-0.212, -0.3633, 0.1222), (-0.212, -0.4293, 0.1222), (0.1755, 2.117, 0.1222), (-0.4641, 1.98, 0.1222), (-0.4156, 1.98, 0.1222), (-0.4651, 1.752, 0.1222), (-0.4156, 1.752, 0.1222), (-0.4659, 1.543, 0.1222), (-0.4156, 1.543, 0.1222), (-0.212, 0.8584, 0.1222), (-0.1309, 0.8584, 0.1222), (-0.212, 1.249, 0.1222), (-0.212, 1.343, 0.1222), (-0.5244, 0.5997, 0.1222), (-0.526, 0.2396, 0.1222), (-0.5276, 0.1307, 0.1222), (-0.5292, -1.125, 0.1222), (-0.53, -1.588, 0.1222), (-0.528, -0.3633, 0.1222), (-0.5284, -0.4293, 0.1222), (-0.5288, -0.4659, 0.1222), (0.3825, 0.9936, 0.0), (0.02299, -0.3103, 0.0), (0.5787, 0.301, 0.0), (0.02299, 0.1493, 0.0), (0.1648, 0.9359, 0.0), (0.06108, 0.8336, 0.0), (0.01109, 0.804, 0.0), (-0.06569, 0.8584, 0.0), (-0.1485, 1.249, 0.0), (-0.212, 1.543, 0.0), (-0.212, 1.752, 0.0), (0.1747, 1.98, 0.0), (0.1763, 2.25, 0.0), (-0.4156, 2.298, 0.0), (-0.4156, 2.117, 0.0), (-0.4635, 2.117, 0.0), (-0.4668, 1.343, 0.0), (-0.4156, 1.343, 0.0), (-0.4156, 1.249, 0.0), (-0.5228, 0.8584, 0.0), (-0.5308, -1.657, 0.0), (-0.212, -1.731, 0.0), (-0.1485, -1.731, 0.0), (-0.1309, -1.702, 0.0), (-0.1309, -1.658, 0.0), (-0.06569, -1.657, 0.0), (-0.03866, -1.657, 0.0), (-0.03866, -1.125, 0.0), (-0.03866, -0.4659, 0.0), (-0.03866, -0.4293, 0.0), (-0.03866, -0.3633, 0.0), (0.5339, 0.2888, 0.0), (0.4503, 0.7541, 0.0), (0.5586, 0.3719, 0.0), (0.3419, 0.9828, 0.0), (0.1182, 0.1753, 0.0), (0.1789, 0.1919, 0.0), (-0.03866, -1.657, 0.1222), (0.1755, 2.117, 0.0), (-0.4641, 1.98, 0.0), (-0.4651, 1.752, 0.0), (-0.4659, 1.543, 0.0), (-0.5244, 0.5997, 0.0), (-0.526, 0.2396, 0.0), (-0.5276, 0.1307, 0.0), (-0.5292, -1.125, 0.0), (-0.53, -1.588, 0.0), (-0.528, -0.3633, 0.0), (-0.5284, -0.4293, 0.0), (-0.5288, -0.4659, 0.0), (0.5068, 0.3572, 0.0), (0.4049, 0.7352, 0.0), (0.1034, 0.6235, 0.0), (0.1625, 0.2695, 0.0), (0.1062, 0.2495, 0.0), (0.0423, 0.614, 0.0), (-0.06569, 0.5997, 0.0), (-0.06569, 0.2396, 0.0), (0.2343, 0.672, 0.0), (0.02366, 0.2266, 0.0), (-0.03866, 0.2178, 0.0), (0.02299, -0.3103, 0.1222), (0.02299, 0.1493, 0.1222), (0.02299, -0.2962, 0.0), (0.02299, 0.1352, 0.0), (-0.4714, -1.594, 0.0), (-0.4714, -1.794, 0.0), (-0.4421, -1.594, 0.06887), (-0.4421, -1.794, 0.06887), (-0.3714, -1.594, 0.09816), (-0.3714, -1.794, 0.09816), (-0.3007, -1.594, 0.06887), (-0.3007, -1.794, 0.06887), (-0.2714, -1.594, 0.0), (-0.2714, -1.794, 0.0), (-0.2903, -1.794, -1.508e-08), (-0.3141, -1.794, 0.05735), (-0.3714, -1.794, 0.08111), (-0.4288, -1.794, 0.05735), (-0.4525, -1.794, 1.135e-08), (-0.2903, -2.041, 0.0), (-0.3141, -2.041, 0.05735), (-0.3714, -2.041, 0.08111), (-0.4288, -2.041, 0.05735), (-0.4525, -2.041, 0.0), (-0.2903, -2.1, 0.0), (-0.3141, -2.1, 0.05735), (-0.3714, -2.1, 0.08111), (-0.4288, -2.1, 0.05735), (-0.4525, -2.1, 0.0), (-0.2903, -2.328, 0.0), (-0.3189, -2.328, 0.05253), (-0.3714, -2.328, 0.07428), (-0.424, -2.328, 0.05253), (-0.4525, -2.328, 0.0), (-0.2836, -2.041, 0.0), (-0.2729, -2.051, 0.0), (-0.3084, -2.041, 0.06303), (-0.3007, -2.051, 0.07072), (-0.3714, -2.041, 0.08914), (-0.3714, -2.051, 0.1), (-0.4345, -2.041, 0.06303), (-0.4422, -2.051, 0.07072), (-0.47, -2.051, 0.0), (-0.4593, -2.041, -4.657e-10), (-0.2729, -2.09, 0.0), (-0.2836, -2.1, 2.328e-10), (-0.3007, -2.09, 0.07072), (-0.3084, -2.1, 0.06303), (-0.3714, -2.09, 0.1), (-0.3714, -2.1, 0.08914), (-0.4422, -2.09, 0.07072), (-0.4345, -2.1, 0.06303), (-0.4593, -2.1, 0.0), (-0.47, -2.09, 0.0), (-0.3141, -2.328, 0.05735), (-0.2998, -2.328, 0.0), (-0.3714, -2.328, 0.08111), (-0.4288, -2.328, 0.05735), (-0.4431, -2.328, 0.0), (-0.4431, -2.311, 0.0), (-0.2998, -2.311, 0.0), (-0.3714, -2.311, 0.07428), (-0.3189, -2.311, 0.05253), (-0.424, -2.311, 0.05253)], [], [(2, 33, 32, 30), (31, 34, 32, 33), (0, 41, 34, 31), (4, 42, 34, 41), (5, 35, 42, 4), (6, 38, 35, 5), (35, 38, 37, 36), (36, 37, 43, 44), (44, 30, 32, 36), (7, 39, 38, 6), (158, 43, 37, 45), (48, 158, 45, 47), (158, 48, 29, 157), (46, 29, 48, 50), (40, 50, 48, 47), (29, 46, 49, 28), (52, 28, 49, 51), (51, 27, 53, 52), (27, 8, 25, 26), (51, 55, 8, 27), (49, 58, 55, 51), (60, 56, 50, 40), (9, 86, 84, 54), (46, 59, 58, 49), (50, 56, 59, 46), (57, 60, 40, 39), (9, 54, 85, 7), (66, 60, 57, 61), (23, 24, 25, 65), (65, 25, 8, 64), (64, 8, 55, 63), (67, 59, 56, 62), (62, 56, 60, 66), (63, 55, 58, 68), (68, 58, 59, 67), (65, 64, 72, 73), (63, 68, 76, 71), (67, 62, 70, 75), (66, 61, 69, 74), (64, 63, 71, 72), (68, 67, 75, 76), (62, 66, 74, 70), (84, 69, 61, 54), (23, 65, 73, 22), (82, 17, 18, 83), (77, 13, 14, 15), (16, 78, 79, 15), (12, 77, 15, 79), (78, 80, 81, 79), (11, 12, 79, 81), (80, 82, 83, 81), (10, 11, 81, 83), (85, 57, 39, 7), (54, 61, 57, 85), (18, 87, 10, 83), (19, 86, 87, 18), (20, 84, 86, 19), (10, 87, 86, 9), (88, 69, 84, 20), (89, 74, 69, 88), (90, 70, 74, 89), (93, 75, 70, 90), (92, 73, 72, 91), (21, 22, 73, 92), (95, 71, 76, 94), (94, 76, 75, 93), (91, 72, 71, 95), (10, 9, 104, 105), (33, 2, 98, 129), (11, 10, 105, 106), (12, 11, 106, 107), (13, 77, 134, 108), (14, 13, 108, 109), (15, 14, 109, 110), (16, 15, 110, 111), (17, 82, 137, 112), (18, 17, 112, 113), (19, 18, 113, 114), (20, 19, 114, 115), (21, 92, 142, 116), (22, 21, 116, 117), (23, 22, 117, 118), (88, 20, 115, 138), (41, 0, 96, 130), (89, 88, 138, 139), (24, 23, 118, 119), (90, 89, 139, 140), (25, 24, 119, 120), (77, 12, 107, 134), (26, 133, 53, 27), (91, 95, 145, 141), (26, 25, 120, 121), (26, 121, 122, 133), (4, 41, 130, 100), (78, 16, 111, 135), (9, 7, 103, 104), (0, 31, 128, 96), (53, 133, 122, 123), (43, 158, 99, 131), (28, 52, 124, 125), (2, 30, 127, 98), (52, 53, 123, 124), (92, 91, 141, 142), (5, 4, 100, 101), (80, 78, 135, 136), (44, 43, 131, 132), (29, 28, 125, 126), (6, 5, 101, 102), (157, 29, 126, 97), (93, 90, 140, 143), (7, 6, 102, 103), (30, 44, 132, 127), (94, 93, 143, 144), (31, 33, 129, 128), (95, 94, 144, 145), (82, 80, 136, 137), (47, 45, 155, 156), (38, 39, 152, 151), (45, 37, 150, 155), (42, 35, 148, 154), (39, 40, 153, 152), (37, 38, 151, 150), (34, 42, 154, 147), (35, 36, 149, 148), (40, 47, 156, 153), (32, 34, 147, 146), (36, 32, 146, 149), (1, 3, 158, 157), (3, 160, 99, 158), (159, 1, 157, 97), (161, 162, 164, 163), (163, 164, 166, 165), (165, 166, 168, 167), (167, 168, 170, 169), (170, 168, 172, 171), (168, 166, 173, 172), (164, 162, 175, 174), (166, 164, 174, 173), (173, 174, 179, 178), (171, 172, 177, 176), (174, 175, 180, 179), (172, 173, 178, 177), (181, 182, 211, 186), (184, 185, 190, 214), (182, 183, 213, 211), (183, 184, 214, 213), (191, 193, 194, 192), (193, 195, 196, 194), (195, 197, 198, 196), (197, 200, 199, 198), (201, 203, 204, 202), (203, 205, 206, 204), (205, 207, 208, 206), (207, 210, 209, 208), (176, 177, 193, 191), (192, 194, 203, 201), (177, 178, 195, 193), (194, 196, 205, 203), (196, 198, 207, 205), (178, 179, 197, 195), (198, 199, 210, 207), (179, 180, 200, 197), (182, 181, 202, 204), (183, 182, 204, 206), (184, 183, 206, 208), (185, 184, 208, 209), (189, 215, 216, 220), (212, 187, 219, 217), (187, 212, 186, 211), (188, 187, 211, 213), (189, 188, 213, 214), (215, 189, 214, 190), (187, 188, 218, 219), (188, 189, 220, 218)])
_k = {(4, 41): 0.5, (0, 31): 0.5, (157, 158): 0.5, (2, 30): 0.5, (4, 5): 0.5, (5, 6): 0.5, (6, 7): 0.5, (9, 10): 0.5, (10, 11): 0.5, (11, 12): 0.5, (13, 77): 0.5, (13, 14): 0.5, (14, 15): 0.5, (15, 16): 0.5, (17, 82): 0.5, (17, 18): 0.5, (18, 19): 0.5, (19, 20): 0.5, (21, 92): 0.5, (21, 22): 0.5, (22, 23): 0.5, (23, 24): 0.5, (24, 25): 0.5, (25, 26): 0.5, (28, 29): 0.5, (29, 157): 0.5, (30, 44): 0.5, (31, 33): 0.5, (2, 33): 0.5, (32, 34): 0.5, (35, 42): 0.5, (35, 36): 0.5, (32, 36): 0.5, (37, 38): 0.5, (38, 39): 0.5, (39, 40): 0.5, (40, 47): 0.5, (0, 41): 0.5, (34, 42): 0.5, (43, 158): 0.5, (43, 44): 0.5, (37, 45): 0.5, (45, 47): 0.5, (28, 52): 0.5, (52, 53): 0.5, (7, 9): 0.5, (12, 77): 0.5, (16, 78): 0.5, (78, 80): 0.5, (80, 82): 0.5, (20, 88): 0.5, (88, 89): 0.5, (89, 90): 0.5, (91, 95): 0.5, (91, 92): 0.5, (90, 93): 0.5, (93, 94): 0.5, (94, 95): 0.5, (100, 130): 0.5, (96, 128): 0.5, (98, 127): 0.5, (100, 101): 0.5, (101, 102): 0.5, (102, 103): 0.5, (104, 105): 0.5, (105, 106): 0.5, (106, 107): 0.5, (108, 134): 0.5, (108, 109): 0.5, (109, 110): 0.5, (110, 111): 0.5, (112, 137): 0.5, (112, 113): 0.5, (113, 114): 0.5, (114, 115): 0.5, (116, 142): 0.5, (116, 117): 0.5, (117, 118): 0.5, (118, 119): 0.5, (119, 120): 0.5, (120, 121): 0.5, (53, 133): 0.5, (122, 123): 0.5, (124, 125): 0.5, (125, 126): 0.5, (97, 126): 0.5, (127, 132): 0.5, (128, 129): 0.5, (98, 129): 0.5, (96, 130): 0.5, (99, 131): 0.5, (131, 132): 0.5, (26, 133): 0.5, (103, 104): 0.5, (107, 134): 0.5, (111, 135): 0.5, (135, 136): 0.5, (136, 137): 0.5, (115, 138): 0.5, (138, 139): 0.5, (139, 140): 0.5, (141, 145): 0.5, (141, 142): 0.5, (140, 143): 0.5, (143, 144): 0.5, (144, 145): 0.5, (10, 105): 0.5, (9, 104): 0.5, (33, 129): 0.5, (2, 98): 0.5, (11, 106): 0.5, (12, 107): 0.5, (13, 108): 0.5, (77, 134): 0.5, (14, 109): 0.5, (15, 110): 0.5, (16, 111): 0.5, (17, 112): 0.5, (82, 137): 0.5, (18, 113): 0.5, (19, 114): 0.5, (20, 115): 0.5, (21, 116): 0.5, (92, 142): 0.5, (22, 117): 0.5, (23, 118): 0.5, (88, 138): 0.5, (41, 130): 0.5, (0, 96): 0.5, (89, 139): 0.5, (24, 119): 0.5, (90, 140): 0.5, (25, 120): 0.5, (121, 122): 0.5, (122, 133): 0.5, (91, 141): 0.5, (95, 145): 0.5, (4, 100): 0.5, (78, 135): 0.5, (7, 103): 0.5, (52, 124): 0.5, (31, 128): 0.5, (53, 123): 0.5, (99, 158): 0.5, (97, 157): 0.5, (43, 131): 0.5, (123, 124): 0.5, (30, 127): 0.5, (28, 125): 0.5, (5, 101): 0.5, (80, 136): 0.5, (44, 132): 0.5, (29, 126): 0.5, (6, 102): 0.5, (93, 143): 0.5, (94, 144): 0.5, (47, 156): 0.5, (45, 155): 0.5, (38, 151): 0.5, (39, 152): 0.5, (37, 150): 0.5, (42, 154): 0.5, (35, 148): 0.5, (40, 153): 0.5, (34, 147): 0.5, (36, 149): 0.5, (32, 146): 0.5, (1, 3): 0.5, (3, 160): 0.5, (1, 159): 0.5, (162, 164): 0.5, (164, 166): 0.5, (166, 168): 0.5, (168, 170): 0.5, (171, 172): 0.5, (172, 173): 0.5, (173, 174): 0.5, (174, 175): 0.5, (176, 177): 0.5, (177, 178): 0.5, (178, 179): 0.5, (179, 180): 0.5, (181, 182): 0.5, (182, 183): 0.5, (183, 184): 0.5, (184, 185): 0.5, (186, 211): 0.5, (211, 213): 0.5, (213, 214): 0.5, (190, 214): 0.5, (187, 212): 0.5, (187, 188): 0.5, (188, 189): 0.5, (189, 215): 0.5, (218, 219): 0.5, (218, 220): 0.5}
me_plane.attributes.new('crease_edge', 'FLOAT', 'EDGE').data.foreach_set('value', [_k.get((min(e.vertices), max(e.vertices)), 0.0) for e in me_plane.edges])
_uv = me_plane.uv_layers.new(name='UVMap')
_uv.uv.foreach_set('vector', [0.125, 0.1071, 0.125, 0.1071, 0.125, 0.1071, 0.125, 0.1071, 0.125, 0.1071, 0.125, 0.1071, 0.125, 0.1071, 0.125, 0.1071, 0.125, 0.1071, 0.125, 0.1071, 0.125, 0.1071, 0.125, 0.1071, 0.125, 0.1071, 0.125, 0.1071, 0.125, 0.1071, 0.125, 0.1071, 0.125, 0.1071, 0.125, 0.1071, 0.125, 0.1071, 0.125, 0.1071, 0.125, 0.1071, 0.125, 0.1071, 0.125, 0.1071, 0.125, 0.1071, 0.125, 0.1071, 0.125, 0.1071, 0.125, 0.1071, 0.125, 0.1071, 0.125, 0.1071, 0.125, 0.1071, 0.125, 0.1071, 0.125, 0.1071, 0.125, 0.1071, 0.125, 0.1071, 0.125, 0.1071, 0.125, 0.1071, 0.125, 0.1071, 0.125, 0.1071, 0.125, 0.1071, 0.125, 0.1071, 0.125, 0.1071, 0.125, 0.1071, 0.125, 0.1071, 0.125, 0.1071, 0.125, 0.1071, 0.125, 0.1071, 0.125, 0.1071, 0.125, 0.1071, 0.125, 0.1071, 0.125, 0.1071, 0.125, 0.1071, 0.125, 0.1071, 0.125, 0.1071, 0.125, 0.1071, 0.125, 0.1071, 0.125, 0.1071, 0.125, 0.1071, 0.125, 0.1071, 0.125, 0.1071, 0.125, 0.1071, 0.125, 0.1071, 0.125, 0.1071, 0.125, 0.1071, 0.125, 0.1071, 0.125, 0.1071, 0.125, 0.1071, 0.125, 0.1071, 0.125, 0.1071, 0.125, 0.1071, 0.125, 0.1071, 0.125, 0.1071, 0.125, 0.1071, 0.125, 0.1071, 0.125, 0.1071, 0.125, 0.1071, 0.125, 0.1071, 0.125, 0.1071, 0.125, 0.1071, 0.125, 0.1071, 0.125, 0.1071, 0.125, 0.1071, 0.125, 0.1071, 0.125, 0.1071, 0.125, 0.1071, 0.125, 0.1071, 0.125, 0.1071, 0.125, 0.1071, 0.125, 0.1071, 0.125, 0.1071, 0.125, 0.1071, 0.125, 0.1071, 0.125, 0.1071, 0.125, 0.1071, 0.125, 0.1071, 0.125, 0.1071, 0.125, 0.1071, 0.125, 0.1071, 0.125, 0.1071, 0.125, 0.1071, 0.125, 0.1071, 0.125, 0.1071, 0.125, 0.1071, 0.125, 0.1071, 0.125, 0.1071, 0.125, 0.1071, 0.125, 0.1071, 0.125, 0.1071, 0.125, 0.1071, 0.125, 0.1071, 0.125, 0.1071, 0.125, 0.1071, 0.125, 0.1071, 0.125, 0.1071, 0.125, 0.1071, 0.125, 0.1071, 0.125, 0.1071, 0.125, 0.1071, 0.125, 0.1071, 0.125, 0.1071, 0.125, 0.1071, 0.125, 0.1071, 0.125, 0.1071, 0.125, 0.1071, 0.125, 0.1071, 0.125, 0.1071, 0.125, 0.1071, 0.125, 0.1071, 0.125, 0.1071, 0.125, 0.1071, 0.125, 0.1071, 0.125, 0.1071, 0.125, 0.1071, 0.125, 0.1071, 0.125, 0.1071, 0.125, 0.1071, 0.125, 0.1071, 0.125, 0.1071, 0.125, 0.1071, 0.125, 0.1071, 0.125, 0.1071, 0.125, 0.1071, 0.125, 0.1071, 0.125, 0.1071, 0.125, 0.1071, 0.125, 0.1071, 0.125, 0.1071, 0.125, 0.1071, 0.125, 0.1071, 0.125, 0.1071, 0.125, 0.1071, 0.125, 0.1071, 0.125, 0.1071, 0.125, 0.1071, 0.125, 0.1071, 0.125, 0.1071, 0.125, 0.1071, 0.125, 0.1071, 0.125, 0.1071, 0.125, 0.1071, 0.125, 0.1071, 0.125, 0.1071, 0.125, 0.1071, 0.125, 0.1071, 0.125, 0.1071, 0.125, 0.1071, 0.125, 0.1071, 0.125, 0.1071, 0.125, 0.1071, 0.125, 0.1071, 0.125, 0.1071, 0.125, 0.1071, 0.125, 0.1071, 0.125, 0.1071, 0.125, 0.1071, 0.125, 0.1071, 0.125, 0.1071, 0.125, 0.1071, 0.125, 0.1071, 0.125, 0.1071, 0.125, 0.1071, 0.125, 0.1071, 0.125, 0.1071, 0.125, 0.1071, 0.125, 0.1071, 0.125, 0.1071, 0.125, 0.1071, 0.125, 0.1071, 0.125, 0.1071, 0.125, 0.1071, 0.125, 0.1071, 0.125, 0.1071, 0.125, 0.1071, 0.125, 0.1071, 0.125, 0.1071, 0.125, 0.1071, 0.125, 0.1071, 0.125, 0.1071, 0.125, 0.1071, 0.125, 0.1071, 0.125, 0.1071, 0.125, 0.1071, 0.125, 0.1071, 0.125, 0.1071, 0.125, 0.1071, 0.125, 0.1071, 0.125, 0.1071, 0.125, 0.1071, 0.125, 0.1071, 0.125, 0.1071, 0.125, 0.1071, 0.125, 0.1071, 0.125, 0.1071, 0.125, 0.1071, 0.125, 0.1071, 0.125, 0.1071, 0.125, 0.1071, 0.125, 0.1071, 0.125, 0.1071, 0.125, 0.1071, 0.125, 0.1071, 0.125, 0.1071, 0.125, 0.1071, 0.125, 0.1071, 0.125, 0.1071, 0.125, 0.1071, 0.125, 0.1071, 0.125, 0.1071, 0.125, 0.1071, 0.125, 0.1071, 0.125, 0.1071, 0.125, 0.1071, 0.125, 0.1071, 0.125, 0.1071, 0.125, 0.1071, 0.125, 0.1071, 0.125, 0.1071, 0.125, 0.1071, 0.125, 0.1071, 0.125, 0.1071, 0.125, 0.1071, 0.125, 0.1071, 0.125, 0.1071, 0.125, 0.1071, 0.125, 0.1071, 0.125, 0.1071, 0.125, 0.1071, 0.125, 0.1071, 0.125, 0.1071, 0.125, 0.1071, 0.125, 0.1071, 0.125, 0.1071, 0.125, 0.1071, 0.125, 0.1071, 0.125, 0.1071, 0.125, 0.1071, 0.125, 0.1071, 0.125, 0.1071, 0.125, 0.1071, 0.125, 0.1071, 0.125, 0.1071, 0.125, 0.1071, 0.125, 0.1071, 0.125, 0.1071, 0.125, 0.1071, 0.125, 0.1071, 0.125, 0.1071, 0.125, 0.1071, 0.125, 0.1071, 0.125, 0.1071, 0.125, 0.1071, 0.125, 0.1071, 0.125, 0.1071, 0.125, 0.1071, 0.125, 0.1071, 0.125, 0.1071, 0.125, 0.1071, 0.125, 0.1071, 0.125, 0.1071, 0.125, 0.1071, 0.125, 0.1071, 0.125, 0.1071, 0.125, 0.1071, 0.125, 0.1071, 0.125, 0.1071, 0.125, 0.1071, 0.125, 0.1071, 0.125, 0.1071, 0.125, 0.1071, 0.125, 0.1071, 0.125, 0.1071, 0.125, 0.1071, 0.125, 0.1071, 0.125, 0.1071, 0.125, 0.1071, 0.125, 0.1071, 0.125, 0.1071, 0.125, 0.1071, 0.125, 0.1071, 0.125, 0.1071, 0.125, 0.1071, 0.125, 0.1071, 0.125, 0.1071, 0.125, 0.1071, 0.125, 0.1071, 0.125, 0.1071, 0.125, 0.1071, 0.125, 0.1071, 0.125, 0.1071, 0.125, 0.1071, 0.125, 0.1071, 0.125, 0.1071, 0.125, 0.1071, 0.125, 0.1071, 0.125, 0.1071, 0.125, 0.1071, 0.125, 0.1071, 0.125, 0.1071, 0.125, 0.1071, 0.125, 0.1071, 0.125, 0.1071, 0.125, 0.1071, 0.125, 0.1071, 0.125, 0.1071, 0.125, 0.1071, 0.125, 0.1071, 0.125, 0.1071, 0.125, 0.1071, 0.125, 0.1071, 0.125, 0.1071, 0.125, 0.1071, 0.125, 0.1071, 0.125, 0.1071, 0.125, 0.1071, 0.125, 0.1071, 0.125, 0.1071, 0.125, 0.1071, 0.125, 0.1071, 0.125, 0.1071, 0.125, 0.1071, 0.125, 0.1071, 0.125, 0.1071, 0.125, 0.1071, 0.125, 0.1071, 0.125, 0.1071, 0.125, 0.1071, 0.125, 0.1071, 0.125, 0.1071, 0.125, 0.1071, 0.125, 0.1071, 0.125, 0.1071, 0.125, 0.1071, 0.125, 0.1071, 0.125, 0.1071, 0.125, 0.1071, 0.125, 0.1071, 0.125, 0.1071, 0.125, 0.1071, 0.125, 0.1071, 0.125, 0.1071, 0.125, 0.1071, 0.125, 0.1071, 0.125, 0.1071, 0.125, 0.1071, 0.125, 0.1071, 0.125, 0.1071, 0.125, 0.1071, 0.125, 0.1071, 0.125, 0.1071, 0.125, 0.1071, 0.125, 0.1071, 0.125, 0.1071, 0.125, 0.1071, 0.125, 0.1071, 0.125, 0.1071, 0.125, 0.1071, 0.125, 0.1071, 0.125, 0.1071, 0.125, 0.1071, 0.125, 0.1071, 0.125, 0.1071, 0.125, 0.1071, 0.125, 0.1071, 0.125, 0.1071, 0.125, 0.1071, 0.125, 0.1071, 0.125, 0.1071, 0.125, 0.1071, 0.125, 0.1071, 0.125, 0.1071, 0.125, 0.1071, 0.125, 0.1071, 0.125, 0.1071, 0.125, 0.1071, 0.125, 0.1071, 0.125, 0.1071, 0.125, 0.1071, 0.125, 0.1071, 0.125, 0.1071, 0.125, 0.1071, 0.125, 0.1071, 0.125, 0.1071, 0.125, 0.1071, 0.125, 0.1071, 0.125, 0.1071, 0.125, 0.1071, 0.125, 0.1071, 0.125, 0.1071, 0.125, 0.1071, 0.125, 0.1071, 0.125, 0.1071, 0.125, 0.1071, 0.125, 0.1071, 0.125, 0.1071, 0.125, 0.1071, 0.125, 0.1071, 0.125, 0.1071, 0.125, 0.1071, 0.125, 0.1071, 0.125, 0.1071, 0.125, 0.1071, 0.125, 0.1071, 0.125, 0.1071, 0.125, 0.1071, 0.125, 0.1071, 0.125, 0.1071, 0.125, 0.1071, 0.125, 0.1071, 0.125, 0.1071, 0.125, 0.1071, 0.125, 0.1071, 0.125, 0.1071, 0.125, 0.1071, 0.125, 0.1071, 0.125, 0.1071, 0.125, 0.1071, 0.125, 0.1071, 0.125, 0.1071, 0.125, 0.1071, 0.125, 0.1071, 0.125, 0.1071, 0.125, 0.1071, 0.125, 0.1071, 0.125, 0.1071, 0.125, 0.1071, 0.125, 0.1071, 0.125, 0.1071, 0.125, 0.1071, 0.125, 0.1071, 0.125, 0.1071, 0.125, 0.1071, 0.125, 0.1071, 0.125, 0.1071, 0.125, 0.1071, 0.125, 0.1071, 0.125, 0.1071, 0.125, 0.1071, 0.125, 0.1071, 0.125, 0.1071, 0.125, 0.1071, 0.125, 0.1071, 0.125, 0.1071, 0.125, 0.1071, 0.125, 0.1071, 0.125, 0.1071, 0.125, 0.1071, 0.125, 0.1071, 0.125, 0.1071, 0.125, 0.1071, 0.125, 0.1071, 0.125, 0.1071, 0.125, 0.1071, 0.125, 0.1071, 0.125, 0.1071, 0.125, 0.1071, 0.125, 0.1071, 0.125, 0.1071, 0.125, 0.1071, 0.125, 0.1071, 0.125, 0.1071, 0.125, 0.1071, 0.125, 0.1071, 0.125, 0.1071, 0.125, 0.1071, 0.125, 0.1071, 0.125, 0.1071, 0.125, 0.1071, 0.125, 0.1071, 0.125, 0.1071, 0.125, 0.1071, 0.125, 0.1071, 0.125, 0.1071, 0.125, 0.1071, 0.125, 0.1071, 0.125, 0.1071, 0.125, 0.1071, 0.125, 0.1071, 0.125, 0.1071, 0.125, 0.1071, 0.125, 0.1071, 0.125, 0.1071, 0.125, 0.1071, 0.125, 0.1071, 0.125, 0.1071, 0.125, 0.1071, 0.125, 0.1071, 0.125, 0.1071, 0.125, 0.1071, 0.125, 0.1071, 0.125, 0.1071, 0.125, 0.1071, 0.125, 0.1071, 0.125, 0.1071, 0.125, 0.1071, 0.125, 0.1071, 0.125, 0.1071, 0.125, 0.1071, 0.125, 0.1071, 0.125, 0.1071, 0.125, 0.1071, 0.125, 0.1071, 0.125, 0.1071, 0.125, 0.1071, 0.125, 0.1071, 0.125, 0.1071, 0.125, 0.1071, 0.125, 0.1071, 0.125, 0.1071, 0.125, 0.1071, 0.125, 0.1071, 0.125, 0.1071, 0.125, 0.1071, 0.125, 0.1071, 0.125, 0.1071, 0.125, 0.1071, 0.125, 0.1071, 0.125, 0.1071, 0.125, 0.1071, 0.125, 0.1071, 0.125, 0.1071, 0.125, 0.1071, 0.125, 0.1071, 0.125, 0.1071, 0.125, 0.1071, 0.125, 0.1071, 0.125, 0.1071, 0.125, 0.1071, 0.125, 0.1071, 0.125, 0.1071, 0.125, 0.1071, 0.125, 0.1071, 0.125, 0.1071, 0.125, 0.1071, 0.125, 0.1071, 0.125, 0.1071, 0.125, 0.1071, 0.125, 0.1071, 0.125, 0.1071, 0.125, 0.1071, 0.125, 0.1071, 0.125, 0.1071, 0.125, 0.1071, 0.125, 0.1071, 0.125, 0.1071, 0.125, 0.1071, 0.125, 0.1071, 0.125, 0.1071, 0.125, 0.1071, 0.125, 0.1071, 0.125, 0.1071, 0.125, 0.1071, 0.125, 0.1071, 0.125, 0.1071, 0.125, 0.1071, 0.125, 0.1071, 0.125, 0.1071, 0.125, 0.1071, 0.125, 0.1071, 0.125, 0.1071, 0.125, 0.1071, 0.125, 0.1071, 0.125, 0.1071, 0.125, 0.1071, 0.125, 0.1071, 0.125, 0.1071, 0.125, 0.1071, 0.125, 0.1071, 0.125, 0.1071, 0.125, 0.1071, 0.125, 0.1071, 0.125, 0.1071, 0.125, 0.1071, 0.125, 0.1071, 0.125, 0.1071, 0.125, 0.1071, 0.125, 0.1071, 0.125, 0.1071, 0.125, 0.1071, 0.125, 0.1071, 0.125, 0.1071, 0.125, 0.1071, 0.125, 0.1071, 0.125, 0.1071, 0.125, 0.1071, 0.125, 0.1071, 0.125, 0.1071, 0.125, 0.1071, 0.125, 0.1071, 0.125, 0.1071, 0.125, 0.1071, 0.125, 0.1071, 0.125, 0.1071, 0.125, 0.1071, 0.125, 0.1071, 0.125, 0.1071, 0.125, 0.1071, 0.125, 0.1071, 0.125, 0.1071, 0.125, 0.1071, 0.125, 0.1071, 0.125, 0.1071, 0.125, 0.1071, 0.125, 0.1071, 0.125, 0.1071, 0.125, 0.1071, 0.125, 0.1071, 0.125, 0.1071, 0.125, 0.1071, 0.125, 0.1071, 0.125, 0.1071, 0.125, 0.1071, 0.125, 0.1071, 0.125, 0.1071, 0.125, 0.1071, 0.125, 0.1071, 0.125, 0.1071, 0.125, 0.1071, 0.125, 0.1071, 0.125, 0.1071, 0.125, 0.1071, 0.125, 0.1071, 0.125, 0.1071, 0.125, 0.1071, 0.125, 0.1071, 0.125, 0.1071, 0.125, 0.1071, 0.125, 0.1071, 0.125, 0.1071, 0.125, 0.1071, 0.125, 0.1071, 0.125, 0.1071, 0.125, 0.1071, 0.125, 0.1071, 0.125, 0.1071, 0.125, 0.1071, 0.125, 0.1071, 0.125, 0.1071, 0.125, 0.1071, 0.125, 0.1071, 0.125, 0.1071, 0.125, 0.1071, 0.125, 0.1071, 0.125, 0.1071, 0.125, 0.1071, 0.125, 0.1071, 0.125, 0.1071, 0.125, 0.1071, 0.125, 0.1071, 0.125, 0.1071, 0.125, 0.1071, 0.125, 0.1071, 0.125, 0.1071, 0.125, 0.1071, 0.125, 0.1071, 0.125, 0.1071, 0.125, 0.1071, 0.125, 0.1071, 0.125, 0.1071, 0.125, 0.1071, 0.125, 0.1071, 0.125, 0.1071, 0.125, 0.1071, 0.125, 0.1071, 0.125, 0.1071, 0.125, 0.1071, 0.125, 0.1071, 0.125, 0.1071, 0.125, 0.1071, 0.125, 0.1071, 0.125, 0.1071, 0.125, 0.1071, 0.125, 0.1071, 0.125, 0.1071, 0.125, 0.1071, 0.125, 0.1071, 0.125, 0.1071, 0.125, 0.1071])
me_plane.materials.append(mat_pallete_material)
me_plane.update()
me_cube_001 = bpy.data.meshes.new('Cube.001')
me_cube_001.from_pydata([(0.1059, -0.08179, -0.8641), (0.1059, 0.3301, -0.7341), (0.1059, 0.2272, -0.7836), (0.1059, 0.2411, -0.7539), (0.1059, 0.2936, -0.6004), (0.1059, 0.04379, 0.3097), (0.1059, -0.3879, 0.3097), (0.1059, -0.1035, -0.7025), (0.1059, -0.1134, -0.7321), (0.1059, 0.3004, -0.6255), (0.1059, -0.08811, -0.8377), (0.0, -0.08179, -0.8641), (0.0, 0.3301, -0.7341), (0.0, 0.2272, -0.7836), (0.0, 0.2411, -0.7539), (0.0, 0.2936, -0.6004), (0.0, 0.04379, 0.3097), (0.0, -0.3879, 0.3097), (0.0, -0.1035, -0.7025), (0.0, -0.1134, -0.7321), (0.0, 0.3004, -0.6255), (0.0, -0.08811, -0.8377), (0.1059, -0.04308, 0.3097), (0.1059, 0.2141, -0.6222), (0.1059, 0.2174, -0.6483), (0.0, -0.04308, 0.3097), (0.1059, 0.1352, -0.02342), (0.1059, -0.2962, -0.01668), (0.0, 0.1352, -0.02342), (0.0, -0.2962, -0.01668), (0.1059, 0.05104, -0.02342)], [(14, 21)], [(10, 21, 11, 0), (22, 5, 16, 25), (3, 10, 0, 2), (27, 6, 17, 29), (8, 7, 18, 19), (3, 2, 13, 14), (8, 19, 21, 10), (2, 0, 11, 13), (9, 1, 12, 20), (4, 9, 20, 15), (8, 10, 3, 24), (1, 3, 14, 12), (1, 9, 24, 3), (26, 4, 15, 28), (8, 24, 23, 7), (9, 4, 23, 24), (26, 30, 23, 4), (27, 7, 23, 30), (6, 22, 25, 17), (6, 27, 30, 22), (5, 22, 30, 26), (5, 26, 28, 16), (7, 27, 29, 18)])
_k = {(2, 3): 0.5, (0, 2): 0.5, (4, 9): 0.5, (1, 3): 0.5, (5, 26): 0.5, (6, 22): 0.5, (7, 27): 0.5, (7, 8): 0.5, (8, 10): 0.5, (1, 9): 0.5, (0, 10): 0.5, (5, 22): 0.5, (10, 21): 0.5, (0, 11): 0.5, (6, 17): 0.5, (5, 16): 0.5, (3, 14): 0.5, (7, 18): 0.5, (8, 19): 0.5, (2, 13): 0.5, (9, 20): 0.5, (1, 12): 0.5, (4, 15): 0.5, (4, 26): 0.5, (6, 27): 0.5}
me_cube_001.attributes.new('crease_edge', 'FLOAT', 'EDGE').data.foreach_set('value', [_k.get((min(e.vertices), max(e.vertices)), 0.0) for e in me_cube_001.edges])
_uv = me_cube_001.uv_layers.new(name='UVMap')
_uv.uv.foreach_set('vector', [0.125, 0.4643, 0.125, 0.4643, 0.125, 0.4643, 0.125, 0.4643, 0.125, 0.4643, 0.125, 0.4643, 0.125, 0.4643, 0.125, 0.4643, 0.125, 0.4643, 0.125, 0.4643, 0.125, 0.4643, 0.125, 0.4643, 0.125, 0.4643, 0.125, 0.4643, 0.125, 0.4643, 0.125, 0.4643, 0.125, 0.4643, 0.125, 0.4643, 0.125, 0.4643, 0.125, 0.4643, 0.125, 0.4643, 0.125, 0.4643, 0.125, 0.4643, 0.125, 0.4643, 0.125, 0.4643, 0.125, 0.4643, 0.125, 0.4643, 0.125, 0.4643, 0.125, 0.4643, 0.125, 0.4643, 0.125, 0.4643, 0.125, 0.4643, 0.125, 0.4643, 0.125, 0.4643, 0.125, 0.4643, 0.125, 0.4643, 0.125, 0.4643, 0.125, 0.4643, 0.125, 0.4643, 0.125, 0.4643, 0.125, 0.4643, 0.125, 0.4643, 0.125, 0.4643, 0.125, 0.4643, 0.125, 0.4643, 0.125, 0.4643, 0.125, 0.4643, 0.125, 0.4643, 0.125, 0.4643, 0.125, 0.4643, 0.125, 0.4643, 0.125, 0.4643, 0.125, 0.4643, 0.125, 0.4643, 0.125, 0.4643, 0.125, 0.4643, 0.125, 0.4643, 0.125, 0.4643, 0.125, 0.4643, 0.125, 0.4643, 0.125, 0.4643, 0.125, 0.4643, 0.125, 0.4643, 0.125, 0.4643, 0.125, 0.4643, 0.125, 0.4643, 0.125, 0.4643, 0.125, 0.4643, 0.125, 0.4643, 0.125, 0.4643, 0.125, 0.4643, 0.125, 0.4643, 0.125, 0.4643, 0.125, 0.4643, 0.125, 0.4643, 0.125, 0.4643, 0.125, 0.4643, 0.125, 0.4643, 0.125, 0.4643, 0.125, 0.4643, 0.125, 0.4643, 0.125, 0.4643, 0.125, 0.4643, 0.125, 0.4643, 0.125, 0.4643, 0.125, 0.4643, 0.125, 0.4643, 0.125, 0.4643, 0.125, 0.4643, 0.125, 0.4643, 0.125, 0.4643, 0.125, 0.4643])
me_cube_001.materials.append(mat_pallete_material)
me_cube_001.update()

# ---- objects
ob_body_low = bpy.data.objects.new('Body_Low', me_plane_001)
ob_magazine_low = bpy.data.objects.new('Magazine_low', me_cube_004)
ob_gun_body = bpy.data.objects.new('Gun Body', me_plane)
ob_magazine = bpy.data.objects.new('Magazine', me_cube_001)
ob_empty = bpy.data.objects.new('Empty', None)

# ---- transforms, parenting, visibility, modifiers, constraints
ob_body_low.location = (0.0, 0.0, 0.0)
ob_body_low.rotation_euler = (-3.142, 1.571, 0.0)
ob_body_low.scale = (0.25, 0.25, 0.25)
_m = ob_body_low.modifiers.new('Subdivision', 'SUBSURF')
_m.levels = 0
ob_magazine_low.location = (0.0, 0.0, 0.0)
ob_magazine_low.rotation_euler = (0.0, -0.0, 3.142)
ob_magazine_low.scale = (0.25, 0.25, 0.25)
ob_gun_body.location = (0.0, 0.0, 0.0)
ob_gun_body.rotation_euler = (-0.0, 1.571, 0.0)
_m = ob_gun_body.modifiers.new('Mirror', 'MIRROR')
_m.use_axis = (False, False, True)
_m.use_clip = True
_m = ob_gun_body.modifiers.new('Subdivision', 'SUBSURF')
_m.levels = 0
ob_magazine.location = (0.0, 0.0, 0.0)
_m = ob_magazine.modifiers.new('Mirror', 'MIRROR')
_m.use_clip = True
_m = ob_magazine.modifiers.new('Subdivision', 'SUBSURF')
_m.levels = 0
ob_empty.location = (-2.117, 0.0, 0.0)
ob_empty.rotation_euler = (1.571, -0.0, 1.571)
ob_empty.empty_display_type = 'IMAGE'
ob_empty.empty_display_size = 5.0

# ---- collection membership
col_collection.objects.link(ob_body_low)
col_collection.objects.link(ob_magazine_low)
col_archive.objects.link(ob_gun_body)
col_archive.objects.link(ob_magazine)
col_archive.objects.link(ob_empty)
def _layer_coll(name, lc=None):
    lc = lc or bpy.context.view_layer.layer_collection
    for c in lc.children:
        if c.name == name: return c
        r = _layer_coll(name, c)
        if r: return r
_layer_coll('Archive').exclude = True

# ---- scene / render settings (as saved in the file)
scene.frame_start = 1; scene.frame_end = 250; scene.frame_set(102)
scene.render.engine = 'BLENDER_EEVEE_NEXT'
bpy.context.view_layer.update()

# ---- added for rendering (the .blend has no active camera and no usable light): camera, sun
cam_auto = bpy.data.cameras.new('AutoCamera')
cam_auto.lens = 50.0
cam_auto.sensor_width = 36.0
cam_auto.clip_end = 1000.0
ob_auto_camera = bpy.data.objects.new('AutoCamera', cam_auto)
scene.collection.objects.link(ob_auto_camera)
ob_auto_camera.location = (4.55765, -5.45568, 3.34981)
ob_auto_camera.rotation_euler = (1.09748, -7.21219e-08, 0.694738)
scene.camera = ob_auto_camera
light_auto_sun = bpy.data.lights.new('AutoSun', 'SUN')
light_auto_sun.energy = 3.0
light_auto_sun.angle = 0.0523599
ob_auto_sun = bpy.data.objects.new('AutoSun', light_auto_sun)
scene.collection.objects.link(ob_auto_sun)
ob_auto_sun.rotation_euler = (0.872665, 0.174533, 0.523599)
bpy.context.view_layer.update()
